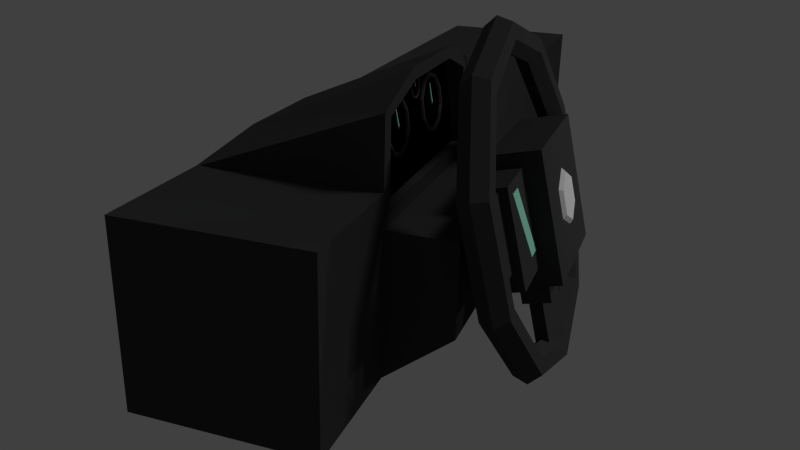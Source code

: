 # Source: Armaturenbrett_01.blend  (saved by Blender 2.74.0; exported with 4.5.12 LTS)
import bpy
from mathutils import Matrix  # noqa: F401  (used for matrix-valued properties, if any)

bpy.ops.wm.read_factory_settings(use_empty=True)
scene = bpy.context.scene
scene.name = 'Scene'

# ---- collections
col_collection_1 = bpy.data.collections.new('Collection 1'); scene.collection.children.link(col_collection_1)

# ---- materials (node trees are filled in below, after node groups)
mat_dunkelgrau = bpy.data.materials.new('Dunkelgrau')
mat_dunkelgrau.alpha_threshold = 0.0
mat_dunkelgrau.use_transparent_shadow = False
mat_dunkelgrau.diffuse_color = (0.04955, 0.04955, 0.04955, 1.0)
mat_dunkelgrau.roughness = 0.5
mat_dunkelgrau.line_color = (0.0, 0.0, 0.0, 1.0)
mat_mint = bpy.data.materials.new('Mint')
mat_mint.alpha_threshold = 0.0
mat_mint.use_transparent_shadow = False
mat_mint.diffuse_color = (0.3413, 0.8, 0.6035, 1.0)
mat_mint.roughness = 0.5
mat_schwarz = bpy.data.materials.new('Schwarz')
mat_schwarz.alpha_threshold = 0.0
mat_schwarz.use_transparent_shadow = False
mat_schwarz.diffuse_color = (0.0, 0.0, 0.0, 1.0)
mat_schwarz.roughness = 0.5
mat_logo = bpy.data.materials.new('Logo')
mat_logo.alpha_threshold = 0.0
mat_logo.use_transparent_shadow = False
mat_logo.roughness = 0.5

# ---- material node trees

# ---- world
world_world = bpy.data.worlds.new('World'); scene.world = world_world
world_world.color = (0.05088, 0.05088, 0.05088)
world_world.use_sun_shadow = False
world_world.sun_shadow_jitter_overblur = 0.0
world_world.cycles.sampling_method = 'MANUAL'
world_world.cycles.sample_map_resolution = 256

# ---- cameras
cam_camera = bpy.data.cameras.new('Camera')
cam_camera.clip_end = 100.0
cam_camera.lens = 35.0
cam_camera.sensor_width = 32.0
cam_camera.sensor_height = 18.0
cam_camera.ortho_scale = 7.314
cam_camera.dof.focus_distance = 0.0
cam_camera.dof.aperture_fstop = 128.0

# ---- lights
light_lamp_001 = bpy.data.lights.new('Lamp.001', 'SUN')
light_lamp_001.transmission_factor = 0.0
light_lamp_001.cutoff_distance = 30.0
light_lamp_001.angle = 0.1993
light_lamp_001.energy = 0.5
light_lamp_001.shadow_buffer_clip_start = 1.001
light_lamp_001.shadow_soft_size = 0.1
light_lamp_001.shadow_cascade_max_distance = 1000.0
light_lamp_001.cycles.use_multiple_importance_sampling = False
light_lamp = bpy.data.lights.new('Lamp', 'POINT')
light_lamp.transmission_factor = 0.0
light_lamp.cutoff_distance = 30.0
light_lamp.energy = 100.0
light_lamp.shadow_buffer_clip_start = 1.001
light_lamp.shadow_soft_size = 0.1
light_lamp.shadow_maximum_resolution = 0.006
light_lamp.use_absolute_resolution = True
light_lamp.cycles.use_multiple_importance_sampling = False

# ---- meshes
me_cube_016 = bpy.data.meshes.new('Cube.016')
me_cube_016.from_pydata([(-1.0, -1.0, -1.0), (-1.0, -1.0, 1.0), (-1.0, 1.0, -1.0), (-1.0, 1.0, 1.0), (1.0, -1.0, -1.0), (1.0, -1.0, 1.0), (1.0, 1.0, -1.0), (1.0, 1.0, 1.0)], [], [(1, 3, 2, 0), (3, 7, 6, 2), (7, 5, 4, 6), (5, 1, 0, 4), (0, 2, 6, 4), (5, 7, 3, 1)])
me_cube_016.materials.append(mat_dunkelgrau)
me_cube_016.use_remesh_preserve_volume = False
me_cube_016.use_remesh_preserve_attributes = False
me_cube_016.use_mirror_vertex_groups = False
me_cube_016.update()
me_cube_015 = bpy.data.meshes.new('Cube.015')
me_cube_015.from_pydata([(0.07048, -0.5422, -0.7272), (-1.0, -1.0, 1.0), (0.07048, 0.5422, -0.7272), (-1.0, 1.0, 1.0), (0.5654, -0.5422, -0.7173), (1.0, -1.0, 1.0), (0.5654, 0.5422, -0.7173), (1.0, 1.0, 1.0)], [], [(1, 3, 2, 0), (3, 7, 6, 2), (7, 5, 4, 6), (5, 1, 0, 4), (0, 2, 6, 4), (5, 7, 3, 1)])
me_cube_015.materials.append(mat_mint)
me_cube_015.use_remesh_preserve_volume = False
me_cube_015.use_remesh_preserve_attributes = False
me_cube_015.use_mirror_vertex_groups = False
me_cube_015.update()
me_cube_014 = bpy.data.meshes.new('Cube.014')
me_cube_014.from_pydata([(-1.0, -1.0, -1.0), (-1.0, -1.0, 1.0), (-1.0, 1.0, -1.0), (-1.0, 1.0, 1.0), (1.0, -1.0, -1.0), (1.0, -1.0, 1.0), (1.0, 1.0, -1.0), (1.0, 1.0, 1.0)], [], [(1, 3, 2, 0), (3, 7, 6, 2), (7, 5, 4, 6), (5, 1, 0, 4), (0, 2, 6, 4), (5, 7, 3, 1)])
me_cube_014.materials.append(mat_dunkelgrau)
me_cube_014.use_remesh_preserve_volume = False
me_cube_014.use_remesh_preserve_attributes = False
me_cube_014.use_mirror_vertex_groups = False
me_cube_014.update()
me_cube_013 = bpy.data.meshes.new('Cube.013')
me_cube_013.from_pydata([(-0.2559, -0.5422, -1.012), (-1.0, -1.0, 1.0), (-0.2559, 0.5422, -1.012), (-1.0, 1.0, 1.0), (0.239, -0.5422, -1.002), (1.0, -1.0, 1.0), (0.239, 0.5422, -1.002), (1.0, 1.0, 1.0)], [], [(1, 3, 2, 0), (3, 7, 6, 2), (7, 5, 4, 6), (5, 1, 0, 4), (0, 2, 6, 4), (5, 7, 3, 1)])
me_cube_013.materials.append(mat_mint)
me_cube_013.use_remesh_preserve_volume = False
me_cube_013.use_remesh_preserve_attributes = False
me_cube_013.use_mirror_vertex_groups = False
me_cube_013.update()
me_cube_012 = bpy.data.meshes.new('Cube.012')
me_cube_012.from_pydata([(0.07048, -0.5422, -0.7272), (-1.0, -1.0, 1.0), (0.07048, 0.5422, -0.7272), (-1.0, 1.0, 1.0), (0.5654, -0.5422, -0.7173), (1.0, -1.0, 1.0), (0.5654, 0.5422, -0.7173), (1.0, 1.0, 1.0)], [], [(1, 3, 2, 0), (3, 7, 6, 2), (7, 5, 4, 6), (5, 1, 0, 4), (0, 2, 6, 4), (5, 7, 3, 1)])
me_cube_012.materials.append(mat_mint)
me_cube_012.use_remesh_preserve_volume = False
me_cube_012.use_remesh_preserve_attributes = False
me_cube_012.use_mirror_vertex_groups = False
me_cube_012.update()
me_cube_011 = bpy.data.meshes.new('Cube.011')
me_cube_011.from_pydata([(-1.0, -1.0, -1.0), (-1.0, -1.0, 1.0), (-1.0, 1.0, -1.0), (-1.0, 1.0, 1.0), (1.0, -1.0, -1.0), (1.0, -1.0, 1.0), (1.0, 1.0, -1.0), (1.0, 1.0, 1.0)], [], [(1, 3, 2, 0), (3, 7, 6, 2), (7, 5, 4, 6), (5, 1, 0, 4), (0, 2, 6, 4), (5, 7, 3, 1)])
me_cube_011.materials.append(mat_dunkelgrau)
me_cube_011.use_remesh_preserve_volume = False
me_cube_011.use_remesh_preserve_attributes = False
me_cube_011.use_mirror_vertex_groups = False
me_cube_011.update()
me_torus_004 = bpy.data.meshes.new('Torus.004')
me_torus_004.from_pydata([(2.75, 0.0, 0.0), (2.625, 0.0, 0.2165), (2.375, 0.0, 0.2165), (2.25, 0.0, 3.062e-17), (2.375, 0.0, -0.2165), (2.625, 0.0, -0.2165), (2.225, 1.616, 0.0), (2.124, 1.543, 0.2165), (1.921, 1.396, 0.2165), (1.82, 1.323, 3.062e-17), (1.921, 1.396, -0.2165), (2.124, 1.543, -0.2165), (0.8498, 2.615, 0.0), (0.8112, 2.497, 0.2165), (0.7339, 2.259, 0.2165), (0.6953, 2.14, 3.062e-17), (0.7339, 2.259, -0.2165), (0.8112, 2.497, -0.2165), (-0.8498, 2.615, 0.0), (-0.8112, 2.497, 0.2165), (-0.7339, 2.259, 0.2165), (-0.6953, 2.14, 3.062e-17), (-0.7339, 2.259, -0.2165), (-0.8112, 2.497, -0.2165), (-2.225, 1.616, 0.0), (-2.124, 1.543, 0.2165), (-1.921, 1.396, 0.2165), (-1.82, 1.323, 3.062e-17), (-1.921, 1.396, -0.2165), (-2.124, 1.543, -0.2165), (-2.75, 2.404e-07, 0.0), (-2.625, 2.295e-07, 0.2165), (-2.375, 2.076e-07, 0.2165), (-2.25, 1.967e-07, 3.062e-17), (-2.375, 2.076e-07, -0.2165), (-2.625, 2.295e-07, -0.2165), (-2.225, -1.616, 0.0), (-2.124, -1.543, 0.2165), (-1.921, -1.396, 0.2165), (-1.82, -1.323, 3.062e-17), (-1.921, -1.396, -0.2165), (-2.124, -1.543, -0.2165), (-0.8498, -2.615, 0.0), (-0.8112, -2.497, 0.2165), (-0.7339, -2.259, 0.2165), (-0.6953, -2.14, 3.062e-17), (-0.7339, -2.259, -0.2165), (-0.8112, -2.497, -0.2165), (0.8498, -2.615, 0.0), (0.8112, -2.497, 0.2165), (0.7339, -2.259, 0.2165), (0.6953, -2.14, 3.062e-17), (0.7339, -2.259, -0.2165), (0.8112, -2.497, -0.2165), (2.225, -1.616, 0.0), (2.124, -1.543, 0.2165), (1.921, -1.396, 0.2165), (1.82, -1.323, 3.062e-17), (1.921, -1.396, -0.2165), (2.124, -1.543, -0.2165)], [], [(0, 6, 7, 1), (1, 7, 8, 2), (2, 8, 9, 3), (3, 9, 10, 4), (4, 10, 11, 5), (0, 5, 11, 6), (6, 12, 13, 7), (7, 13, 14, 8), (8, 14, 15, 9), (9, 15, 16, 10), (10, 16, 17, 11), (11, 17, 12, 6), (12, 18, 19, 13), (13, 19, 20, 14), (14, 20, 21, 15), (15, 21, 22, 16), (16, 22, 23, 17), (17, 23, 18, 12), (18, 24, 25, 19), (19, 25, 26, 20), (20, 26, 27, 21), (21, 27, 28, 22), (22, 28, 29, 23), (23, 29, 24, 18), (24, 30, 31, 25), (25, 31, 32, 26), (26, 32, 33, 27), (27, 33, 34, 28), (28, 34, 35, 29), (29, 35, 30, 24), (30, 36, 37, 31), (31, 37, 38, 32), (32, 38, 39, 33), (33, 39, 40, 34), (34, 40, 41, 35), (35, 41, 36, 30), (36, 42, 43, 37), (37, 43, 44, 38), (38, 44, 45, 39), (39, 45, 46, 40), (40, 46, 47, 41), (41, 47, 42, 36), (42, 48, 49, 43), (43, 49, 50, 44), (44, 50, 51, 45), (45, 51, 52, 46), (46, 52, 53, 47), (47, 53, 48, 42), (48, 54, 55, 49), (49, 55, 56, 50), (50, 56, 57, 51), (51, 57, 58, 52), (52, 58, 59, 53), (53, 59, 54, 48), (54, 0, 1, 55), (55, 1, 2, 56), (56, 2, 3, 57), (57, 3, 4, 58), (58, 4, 5, 59), (59, 5, 0, 54)])
me_torus_004.materials.append(mat_dunkelgrau)
me_torus_004.use_remesh_preserve_volume = False
me_torus_004.use_remesh_preserve_attributes = False
me_torus_004.use_mirror_vertex_groups = False
me_torus_004.update()
me_torus_003 = bpy.data.meshes.new('Torus.003')
me_torus_003.from_pydata([(2.75, 0.0, 0.0), (2.625, 0.0, 0.2165), (2.375, 0.0, 0.2165), (2.25, 0.0, 3.062e-17), (2.375, 0.0, -0.2165), (2.625, 0.0, -0.2165), (2.225, 1.616, 0.0), (2.124, 1.543, 0.2165), (1.921, 1.396, 0.2165), (1.82, 1.323, 3.062e-17), (1.921, 1.396, -0.2165), (2.124, 1.543, -0.2165), (0.8498, 2.615, 0.0), (0.8112, 2.497, 0.2165), (0.7339, 2.259, 0.2165), (0.6953, 2.14, 3.062e-17), (0.7339, 2.259, -0.2165), (0.8112, 2.497, -0.2165), (-0.8498, 2.615, 0.0), (-0.8112, 2.497, 0.2165), (-0.7339, 2.259, 0.2165), (-0.6953, 2.14, 3.062e-17), (-0.7339, 2.259, -0.2165), (-0.8112, 2.497, -0.2165), (-2.225, 1.616, 0.0), (-2.124, 1.543, 0.2165), (-1.921, 1.396, 0.2165), (-1.82, 1.323, 3.062e-17), (-1.921, 1.396, -0.2165), (-2.124, 1.543, -0.2165), (-2.75, 2.404e-07, 0.0), (-2.625, 2.295e-07, 0.2165), (-2.375, 2.076e-07, 0.2165), (-2.25, 1.967e-07, 3.062e-17), (-2.375, 2.076e-07, -0.2165), (-2.625, 2.295e-07, -0.2165), (-2.225, -1.616, 0.0), (-2.124, -1.543, 0.2165), (-1.921, -1.396, 0.2165), (-1.82, -1.323, 3.062e-17), (-1.921, -1.396, -0.2165), (-2.124, -1.543, -0.2165), (-0.8498, -2.615, 0.0), (-0.8112, -2.497, 0.2165), (-0.7339, -2.259, 0.2165), (-0.6953, -2.14, 3.062e-17), (-0.7339, -2.259, -0.2165), (-0.8112, -2.497, -0.2165), (0.8498, -2.615, 0.0), (0.8112, -2.497, 0.2165), (0.7339, -2.259, 0.2165), (0.6953, -2.14, 3.062e-17), (0.7339, -2.259, -0.2165), (0.8112, -2.497, -0.2165), (2.225, -1.616, 0.0), (2.124, -1.543, 0.2165), (1.921, -1.396, 0.2165), (1.82, -1.323, 3.062e-17), (1.921, -1.396, -0.2165), (2.124, -1.543, -0.2165)], [], [(0, 6, 7, 1), (1, 7, 8, 2), (2, 8, 9, 3), (3, 9, 10, 4), (4, 10, 11, 5), (0, 5, 11, 6), (6, 12, 13, 7), (7, 13, 14, 8), (8, 14, 15, 9), (9, 15, 16, 10), (10, 16, 17, 11), (11, 17, 12, 6), (12, 18, 19, 13), (13, 19, 20, 14), (14, 20, 21, 15), (15, 21, 22, 16), (16, 22, 23, 17), (17, 23, 18, 12), (18, 24, 25, 19), (19, 25, 26, 20), (20, 26, 27, 21), (21, 27, 28, 22), (22, 28, 29, 23), (23, 29, 24, 18), (24, 30, 31, 25), (25, 31, 32, 26), (26, 32, 33, 27), (27, 33, 34, 28), (28, 34, 35, 29), (29, 35, 30, 24), (30, 36, 37, 31), (31, 37, 38, 32), (32, 38, 39, 33), (33, 39, 40, 34), (34, 40, 41, 35), (35, 41, 36, 30), (36, 42, 43, 37), (37, 43, 44, 38), (38, 44, 45, 39), (39, 45, 46, 40), (40, 46, 47, 41), (41, 47, 42, 36), (42, 48, 49, 43), (43, 49, 50, 44), (44, 50, 51, 45), (45, 51, 52, 46), (46, 52, 53, 47), (47, 53, 48, 42), (48, 54, 55, 49), (49, 55, 56, 50), (50, 56, 57, 51), (51, 57, 58, 52), (52, 58, 59, 53), (53, 59, 54, 48), (54, 0, 1, 55), (55, 1, 2, 56), (56, 2, 3, 57), (57, 3, 4, 58), (58, 4, 5, 59), (59, 5, 0, 54)])
me_torus_003.materials.append(mat_dunkelgrau)
me_torus_003.use_remesh_preserve_volume = False
me_torus_003.use_remesh_preserve_attributes = False
me_torus_003.use_mirror_vertex_groups = False
me_torus_003.update()
me_torus_002 = bpy.data.meshes.new('Torus.002')
me_torus_002.from_pydata([(2.75, 1.013e-07, 0.0), (2.625, 1.013e-07, 0.2165), (2.375, 1.013e-07, 0.2165), (2.25, 1.013e-07, 3.062e-17), (2.375, 1.013e-07, -0.2165), (2.625, 1.013e-07, -0.2165), (2.225, 1.616, 0.0), (2.124, 1.543, 0.2165), (1.921, 1.396, 0.2165), (1.82, 1.323, 3.062e-17), (1.921, 1.396, -0.2165), (2.124, 1.543, -0.2165), (0.8498, 2.615, 0.0), (0.8112, 2.497, 0.2165), (0.7339, 2.259, 0.2165), (0.6953, 2.14, 3.062e-17), (0.7339, 2.259, -0.2165), (0.8112, 2.497, -0.2165), (-0.8498, 2.615, 0.0), (-0.8112, 2.497, 0.2165), (-0.7339, 2.259, 0.2165), (-0.6953, 2.14, 3.062e-17), (-0.7339, 2.259, -0.2165), (-0.8112, 2.497, -0.2165), (-2.225, 1.616, 0.0), (-2.124, 1.543, 0.2165), (-1.921, 1.396, 0.2165), (-1.82, 1.323, 3.062e-17), (-1.921, 1.396, -0.2165), (-2.124, 1.543, -0.2165), (-2.75, 3.417e-07, 0.0), (-2.625, 3.308e-07, 0.2165), (-2.375, 3.09e-07, 0.2165), (-2.25, 2.98e-07, 3.062e-17), (-2.375, 3.09e-07, -0.2165), (-2.625, 3.308e-07, -0.2165), (-2.225, -1.616, 0.0), (-2.124, -1.543, 0.2165), (-1.921, -1.396, 0.2165), (-1.82, -1.323, 3.062e-17), (-1.921, -1.396, -0.2165), (-2.124, -1.543, -0.2165), (-0.8498, -2.615, 0.0), (-0.8112, -2.497, 0.2165), (-0.7339, -2.259, 0.2165), (-0.6953, -2.14, 3.062e-17), (-0.7339, -2.259, -0.2165), (-0.8112, -2.497, -0.2165), (0.8498, -2.615, 0.0), (0.8112, -2.497, 0.2165), (0.7339, -2.259, 0.2165), (0.6953, -2.14, 3.062e-17), (0.7339, -2.259, -0.2165), (0.8112, -2.497, -0.2165), (2.225, -1.616, 0.0), (2.124, -1.543, 0.2165), (1.921, -1.396, 0.2165), (1.82, -1.323, 3.062e-17), (1.921, -1.396, -0.2165), (2.124, -1.543, -0.2165)], [], [(0, 6, 7, 1), (1, 7, 8, 2), (2, 8, 9, 3), (3, 9, 10, 4), (4, 10, 11, 5), (0, 5, 11, 6), (6, 12, 13, 7), (7, 13, 14, 8), (8, 14, 15, 9), (9, 15, 16, 10), (10, 16, 17, 11), (11, 17, 12, 6), (12, 18, 19, 13), (13, 19, 20, 14), (14, 20, 21, 15), (15, 21, 22, 16), (16, 22, 23, 17), (17, 23, 18, 12), (18, 24, 25, 19), (19, 25, 26, 20), (20, 26, 27, 21), (21, 27, 28, 22), (22, 28, 29, 23), (23, 29, 24, 18), (24, 30, 31, 25), (25, 31, 32, 26), (26, 32, 33, 27), (27, 33, 34, 28), (28, 34, 35, 29), (29, 35, 30, 24), (30, 36, 37, 31), (31, 37, 38, 32), (32, 38, 39, 33), (33, 39, 40, 34), (34, 40, 41, 35), (35, 41, 36, 30), (36, 42, 43, 37), (37, 43, 44, 38), (38, 44, 45, 39), (39, 45, 46, 40), (40, 46, 47, 41), (41, 47, 42, 36), (42, 48, 49, 43), (43, 49, 50, 44), (44, 50, 51, 45), (45, 51, 52, 46), (46, 52, 53, 47), (47, 53, 48, 42), (48, 54, 55, 49), (49, 55, 56, 50), (50, 56, 57, 51), (51, 57, 58, 52), (52, 58, 59, 53), (53, 59, 54, 48), (54, 0, 1, 55), (55, 1, 2, 56), (56, 2, 3, 57), (57, 3, 4, 58), (58, 4, 5, 59), (59, 5, 0, 54)])
me_torus_002.materials.append(mat_dunkelgrau)
me_torus_002.use_remesh_preserve_volume = False
me_torus_002.use_remesh_preserve_attributes = False
me_torus_002.use_mirror_vertex_groups = False
me_torus_002.update()
me_cube_008 = bpy.data.meshes.new('Cube.008')
me_cube_008.from_pydata([(-1.0, -1.0, -1.0), (-1.0, -1.0, 1.0), (-1.0, 1.0, -1.0), (-1.0, 1.0, 1.0), (1.0, -1.0, -1.0), (1.0, -1.0, 1.0), (1.0, 1.0, -1.0), (1.0, 1.0, 1.0), (-1.0, -0.2178, 1.0), (-1.0, -0.2178, -1.0), (1.0, -0.2178, 1.0), (1.0, -0.2178, -1.0), (-1.0, -0.7222, -1.0), (1.0, -0.7222, 1.0), (-1.0, -0.7222, 1.0), (1.0, -0.7222, -1.0), (-1.0, -0.7222, 0.9877), (-1.0, -0.2178, 0.9877), (1.0, -0.2178, 1.765), (1.0, -0.7222, 1.765), (-1.0, -1.0, 0.625), (-1.0, 1.0, 0.625), (1.0, 1.0, 0.625), (1.0, -1.0, 0.625), (1.0, -0.2178, 0.625), (-1.0, -0.2178, 0.625), (-1.0, -0.7222, 0.625), (1.0, -0.7222, 0.625), (1.754, -0.7222, -0.3987), (1.754, -0.2178, -0.3987), (1.754, -0.2178, 0.625), (1.754, -0.7222, 0.625), (-1.0, -0.3408, 1.0), (1.0, -0.3408, -1.0), (-1.0, -0.3408, -1.0), (0.8674, -0.6928, 1.093), (-0.7764, -0.3408, 1.251), (1.0, -0.3408, 2.029), (1.0, -0.3408, 0.625), (-1.0, -0.3408, 0.625), (1.754, -0.3408, -0.3987), (1.754, -0.3408, 0.625), (-1.0, -0.5782, -1.0), (0.8674, -0.5653, 1.093), (1.0, -0.5782, 2.029), (-1.0, -0.5782, 0.625), (-1.0, -0.5782, 1.0), (1.0, -0.5782, -1.0), (-0.7764, -0.5782, 1.251), (1.0, -0.5782, 0.625), (1.754, -0.5782, -0.3987), (1.754, -0.5782, 0.625), (1.0, -0.6928, 1.092), (1.0, -0.5653, 1.895), (1.0, -0.6928, 1.689), (1.0, -0.246, 1.092), (1.0, -0.246, 1.689), (1.0, -0.246, 0.7998), (1.0, -0.6928, 0.7998), (1.0, -0.3549, 0.7998), (1.0, -0.3549, 1.895), (1.0, -0.5653, 0.7998), (0.7625, -0.5653, 1.889), (0.7893, -0.6928, 1.685), (0.8674, -0.246, 1.093), (0.7893, -0.246, 1.685), (0.9056, -0.246, 0.8035), (0.9056, -0.6928, 0.8035), (0.9056, -0.3549, 0.8035), (0.8674, -0.3549, 1.093), (0.7625, -0.3549, 1.889), (0.9056, -0.5653, 0.8035)], [], [(25, 21, 2, 9), (21, 22, 6, 2), (27, 23, 4, 15), (23, 20, 0, 4), (9, 2, 6, 11), (10, 7, 3, 8), (14, 13, 19, 16), (34, 9, 11, 33), (22, 24, 11, 6), (39, 25, 9, 34), (20, 26, 12, 0), (0, 12, 15, 4), (5, 13, 14, 1), (49, 27, 31, 51), (37, 18, 17, 36), (13, 27, 58, 52), (10, 8, 17, 18), (46, 14, 16, 48), (38, 24, 57, 59), (1, 14, 26, 20), (32, 8, 25, 39), (7, 10, 24, 22), (5, 1, 20, 23), (13, 5, 23, 27), (3, 7, 22, 21), (8, 3, 21, 25), (51, 31, 28, 50), (27, 15, 28, 31), (11, 24, 30, 29), (33, 11, 29, 40), (47, 33, 40, 50), (30, 41, 40, 29), (46, 32, 39, 45), (18, 37, 60, 56), (8, 32, 36, 17), (49, 38, 59, 61), (44, 37, 36, 48), (24, 38, 41, 30), (45, 39, 34, 42), (42, 34, 33, 47), (12, 42, 47, 15), (26, 45, 42, 12), (19, 44, 48, 16), (37, 44, 53, 60), (14, 46, 45, 26), (15, 47, 50, 28), (41, 51, 50, 40), (27, 49, 61, 58), (32, 46, 48, 36), (38, 49, 51, 41), (52, 58, 67, 35), (59, 57, 66, 68), (56, 60, 70, 65), (61, 59, 68, 71), (60, 53, 62, 70), (58, 61, 71, 67), (24, 10, 55, 57), (10, 18, 56, 55), (19, 13, 52, 54), (44, 19, 54, 53), (69, 64, 65, 70), (43, 35, 67, 71), (64, 69, 68, 66), (43, 69, 70, 62), (35, 43, 62, 63), (69, 43, 71, 68), (57, 55, 64, 66), (55, 56, 65, 64), (54, 52, 35, 63), (53, 54, 63, 62)])
me_cube_008.polygons.foreach_set('material_index', [0, 0, 0, 0, 0, 0, 0, 0, 0, 0, 0, 0, 0, 0, 0, 0, 0, 0, 0, 0, 0, 0, 0, 0, 0, 0, 0, 0, 0, 0, 0, 0, 0, 0, 0, 0, 0, 0, 0, 0, 0, 0, 0, 0, 0, 0, 0, 0, 0, 0, 0, 0, 0, 0, 0, 0, 0, 0, 0, 0, 1, 1, 1, 1, 1, 1, 0, 0, 0, 0])
me_cube_008.materials.append(mat_dunkelgrau)
me_cube_008.materials.append(mat_schwarz)
me_cube_008.use_remesh_preserve_volume = False
me_cube_008.use_remesh_preserve_attributes = False
me_cube_008.use_mirror_vertex_groups = False
me_cube_008.update()
me_torus_001 = bpy.data.meshes.new('Torus.001')
me_torus_001.from_pydata([(2.75, 0.0, 0.0), (2.625, 0.0, 0.2165), (2.375, 0.0, 0.2165), (2.25, 0.0, 3.062e-17), (2.375, 0.0, -0.2165), (2.625, 0.0, -0.2165), (2.225, 1.616, 0.0), (2.124, 1.543, 0.2165), (1.921, 1.396, 0.2165), (1.82, 1.323, 3.062e-17), (1.921, 1.396, -0.2165), (2.124, 1.543, -0.2165), (0.8498, 2.615, 0.0), (0.8112, 2.497, 0.2165), (0.7339, 2.259, 0.2165), (0.6953, 2.14, 3.062e-17), (0.7339, 2.259, -0.2165), (0.8112, 2.497, -0.2165), (-0.8498, 2.615, 0.0), (-0.8112, 2.497, 0.2165), (-0.7339, 2.259, 0.2165), (-0.6953, 2.14, 3.062e-17), (-0.7339, 2.259, -0.2165), (-0.8112, 2.497, -0.2165), (-2.225, 1.616, 0.0), (-2.124, 1.543, 0.2165), (-1.921, 1.396, 0.2165), (-1.82, 1.323, 3.062e-17), (-1.921, 1.396, -0.2165), (-2.124, 1.543, -0.2165), (-2.75, 2.404e-07, 0.0), (-2.625, 2.295e-07, 0.2165), (-2.375, 2.076e-07, 0.2165), (-2.25, 1.967e-07, 3.062e-17), (-2.375, 2.076e-07, -0.2165), (-2.625, 2.295e-07, -0.2165), (-2.225, -1.616, 0.0), (-2.124, -1.543, 0.2165), (-1.921, -1.396, 0.2165), (-1.82, -1.323, 3.062e-17), (-1.921, -1.396, -0.2165), (-2.124, -1.543, -0.2165), (-0.8498, -2.615, 0.0), (-0.8112, -2.497, 0.2165), (-0.7339, -2.259, 0.2165), (-0.6953, -2.14, 3.062e-17), (-0.7339, -2.259, -0.2165), (-0.8112, -2.497, -0.2165), (0.8498, -2.615, 0.0), (0.8112, -2.497, 0.2165), (0.7339, -2.259, 0.2165), (0.6953, -2.14, 3.062e-17), (0.7339, -2.259, -0.2165), (0.8112, -2.497, -0.2165), (2.225, -1.616, 0.0), (2.124, -1.543, 0.2165), (1.921, -1.396, 0.2165), (1.82, -1.323, 3.062e-17), (1.921, -1.396, -0.2165), (2.124, -1.543, -0.2165)], [], [(0, 6, 7, 1), (1, 7, 8, 2), (2, 8, 9, 3), (3, 9, 10, 4), (4, 10, 11, 5), (0, 5, 11, 6), (6, 12, 13, 7), (7, 13, 14, 8), (8, 14, 15, 9), (9, 15, 16, 10), (10, 16, 17, 11), (11, 17, 12, 6), (12, 18, 19, 13), (13, 19, 20, 14), (14, 20, 21, 15), (15, 21, 22, 16), (16, 22, 23, 17), (17, 23, 18, 12), (18, 24, 25, 19), (19, 25, 26, 20), (20, 26, 27, 21), (21, 27, 28, 22), (22, 28, 29, 23), (23, 29, 24, 18), (24, 30, 31, 25), (25, 31, 32, 26), (26, 32, 33, 27), (27, 33, 34, 28), (28, 34, 35, 29), (29, 35, 30, 24), (30, 36, 37, 31), (31, 37, 38, 32), (32, 38, 39, 33), (33, 39, 40, 34), (34, 40, 41, 35), (35, 41, 36, 30), (36, 42, 43, 37), (37, 43, 44, 38), (38, 44, 45, 39), (39, 45, 46, 40), (40, 46, 47, 41), (41, 47, 42, 36), (42, 48, 49, 43), (43, 49, 50, 44), (44, 50, 51, 45), (45, 51, 52, 46), (46, 52, 53, 47), (47, 53, 48, 42), (48, 54, 55, 49), (49, 55, 56, 50), (50, 56, 57, 51), (51, 57, 58, 52), (52, 58, 59, 53), (53, 59, 54, 48), (54, 0, 1, 55), (55, 1, 2, 56), (56, 2, 3, 57), (57, 3, 4, 58), (58, 4, 5, 59), (59, 5, 0, 54)])
me_torus_001.materials.append(mat_dunkelgrau)
me_torus_001.use_remesh_preserve_volume = False
me_torus_001.use_remesh_preserve_attributes = False
me_torus_001.use_mirror_vertex_groups = False
me_torus_001.update()
me_cube_007 = bpy.data.meshes.new('Cube.007')
me_cube_007.from_pydata([(-1.0, -1.0, -1.0), (-1.0, -3.527, 1.0), (-1.0, 0.7193, -1.0), (-1.0, -1.808, 1.0), (1.0, -1.0, -1.0), (1.0, -3.527, 1.0), (1.0, 0.7193, -1.0), (1.0, -1.808, 1.0)], [], [(1, 3, 2, 0), (3, 7, 6, 2), (7, 5, 4, 6), (5, 1, 0, 4), (0, 2, 6, 4), (5, 7, 3, 1)])
me_cube_007.materials.append(mat_mint)
me_cube_007.use_remesh_preserve_volume = False
me_cube_007.use_remesh_preserve_attributes = False
me_cube_007.use_mirror_vertex_groups = False
me_cube_007.update()
me_cube_006 = bpy.data.meshes.new('Cube.006')
me_cube_006.from_pydata([(-1.0, -1.0, -1.0), (-1.0, -3.527, 1.0), (-1.0, 0.7193, -1.0), (-1.0, -1.808, 1.0), (1.0, -1.0, -1.0), (1.0, -3.527, 1.0), (1.0, 0.7193, -1.0), (1.0, -1.808, 1.0)], [], [(1, 3, 2, 0), (3, 7, 6, 2), (7, 5, 4, 6), (5, 1, 0, 4), (0, 2, 6, 4), (5, 7, 3, 1)])
me_cube_006.materials.append(mat_mint)
me_cube_006.use_remesh_preserve_volume = False
me_cube_006.use_remesh_preserve_attributes = False
me_cube_006.use_mirror_vertex_groups = False
me_cube_006.update()
me_cube_005 = bpy.data.meshes.new('Cube.005')
me_cube_005.from_pydata([(-1.0, -1.0, -1.0), (-1.0, -1.0, 1.0), (-1.0, 1.0, -1.0), (-1.0, 1.0, 1.0), (1.0, -1.0, -1.0), (1.0, -1.0, 1.0), (1.0, 1.0, -1.0), (1.0, 1.0, 1.0)], [], [(1, 3, 2, 0), (3, 7, 6, 2), (7, 5, 4, 6), (5, 1, 0, 4), (0, 2, 6, 4), (5, 7, 3, 1)])
me_cube_005.materials.append(mat_dunkelgrau)
me_cube_005.use_remesh_preserve_volume = False
me_cube_005.use_remesh_preserve_attributes = False
me_cube_005.use_mirror_vertex_groups = False
me_cube_005.update()
me_circle = bpy.data.meshes.new('Circle')
me_circle.from_pydata([(-1.984e-09, -5.317e-10, -0.02038), (-1.984e-09, 0.5, -0.02038), (-0.433, 0.25, -0.02038), (-0.433, -0.25, -0.02038), (4.173e-08, -0.5, -0.02038), (0.433, -0.25, -0.02038), (0.433, 0.25, -0.02038), (9.034e-10, 0.6092, -0.1153), (-0.5276, 0.3046, -0.1153), (-0.5276, -0.3046, -0.1153), (5.416e-08, -0.6092, -0.1153), (0.5276, -0.3046, -0.1153), (0.5276, 0.3046, -0.1153)], [], [(0, 1, 2), (0, 2, 3), (0, 3, 4), (0, 4, 5), (0, 5, 6), (0, 6, 1), (1, 6, 12, 7), (6, 5, 11, 12), (5, 4, 10, 11), (4, 3, 9, 10), (3, 2, 8, 9), (2, 1, 7, 8)])
_uv = me_circle.uv_layers.new(name='UVMap')
_uv.uv.foreach_set('vector', [0.5, 0.4331, 0.9764, 0.1611, 0.9738, 0.7097, 0.5, 0.4331, 0.9738, 0.7097, 0.4974, 0.9817, 0.5, 0.4331, 0.4974, 0.9817, 0.02356, 0.7051, 0.5, 0.4331, 0.02356, 0.7051, 0.0262, 0.1565, 0.5, 0.4331, 0.0262, 0.1565, 0.5026, -0.1155, 0.5, 0.4331, 0.5026, -0.1155, 0.9764, 0.1611, 0.9764, 0.1611, 0.5026, -0.1155, 0.5025, -0.1484, 0.9959, 0.1544, 0.5026, -0.1155, 0.0262, 0.1565, -0.001426, 0.1382, 0.5025, -0.1484, 0.0262, 0.1565, 0.02356, 0.7051, 0.001409, 0.7144, -0.001426, 0.1382, 0.02356, 0.7051, 0.4974, 0.9817, 0.4923, 1.015, 0.001409, 0.7144, 0.4974, 0.9817, 0.9738, 0.7097, 0.9856, 0.7175, 0.4923, 1.015, 0.9738, 0.7097, 0.9764, 0.1611, 0.9959, 0.1544, 0.9856, 0.7175])
me_circle.materials.append(mat_logo)
me_circle.use_remesh_preserve_volume = False
me_circle.use_remesh_preserve_attributes = False
me_circle.use_mirror_vertex_groups = False
me_circle.update()
me_cube_004 = bpy.data.meshes.new('Cube.004')
me_cube_004.from_pydata([(1.0, 1.0, -1.0), (1.0, -1.0, -1.0), (-1.0, -1.0, -1.0), (-1.0, 1.0, -1.0), (1.0, 1.0, 1.0), (1.0, -1.0, 1.0), (-1.0, -1.0, 1.0), (-1.0, 1.0, 1.0)], [], [(0, 1, 2, 3), (4, 7, 6, 5), (0, 4, 5, 1), (1, 5, 6, 2), (2, 6, 7, 3), (4, 0, 3, 7)])
me_cube_004.materials.append(mat_dunkelgrau)
me_cube_004.use_remesh_preserve_volume = False
me_cube_004.use_remesh_preserve_attributes = False
me_cube_004.use_mirror_vertex_groups = False
me_cube_004.update()
me_cube_003 = bpy.data.meshes.new('Cube.003')
me_cube_003.from_pydata([(1.0, 1.0, -1.0), (1.0, -1.0, -1.0), (-1.0, -1.0, -1.0), (-1.0, 1.0, -1.0), (1.0, 1.0, 1.0), (1.0, -1.0, 1.0), (-1.0, -1.0, 1.0), (-1.0, 1.0, 1.0)], [], [(0, 1, 2, 3), (4, 7, 6, 5), (0, 4, 5, 1), (1, 5, 6, 2), (2, 6, 7, 3), (4, 0, 3, 7)])
me_cube_003.materials.append(mat_dunkelgrau)
me_cube_003.use_remesh_preserve_volume = False
me_cube_003.use_remesh_preserve_attributes = False
me_cube_003.use_mirror_vertex_groups = False
me_cube_003.update()
me_torus = bpy.data.meshes.new('Torus')
me_torus.from_pydata([(2.75, 0.0, 0.0), (2.741, 0.0, 0.0647), (2.717, 0.0, 0.125), (2.677, 0.0, 0.1768), (2.625, 0.0, 0.2165), (2.565, 0.0, 0.2415), (2.5, 0.0, 0.25), (2.435, 0.0, 0.2415), (2.375, 0.0, 0.2165), (2.323, 0.0, 0.1768), (2.283, 0.0, 0.125), (2.259, 0.0, 0.0647), (2.25, 0.0, 3.062e-17), (2.259, 0.0, -0.0647), (2.283, 0.0, -0.125), (2.323, 0.0, -0.1768), (2.375, 0.0, -0.2165), (2.435, 0.0, -0.2415), (2.5, 0.0, -0.25), (2.565, 0.0, -0.2415), (2.625, 0.0, -0.2165), (2.677, 0.0, -0.1768), (2.717, 0.0, -0.125), (2.741, 0.0, -0.0647), (2.73, 0.3315, 0.0), (2.721, 0.3304, 0.0647), (2.697, 0.3274, 0.125), (2.657, 0.3226, 0.1768), (2.606, 0.3164, 0.2165), (2.546, 0.3091, 0.2415), (2.482, 0.3013, 0.25), (2.418, 0.2935, 0.2415), (2.358, 0.2863, 0.2165), (2.306, 0.28, 0.1768), (2.267, 0.2752, 0.125), (2.242, 0.2722, 0.0647), (2.234, 0.2712, 3.062e-17), (2.242, 0.2722, -0.0647), (2.267, 0.2752, -0.125), (2.306, 0.28, -0.1768), (2.358, 0.2863, -0.2165), (2.418, 0.2935, -0.2415), (2.482, 0.3013, -0.25), (2.546, 0.3091, -0.2415), (2.606, 0.3164, -0.2165), (2.657, 0.3226, -0.1768), (2.697, 0.3274, -0.125), (2.721, 0.3304, -0.0647), (2.67, 0.6581, 0.0), (2.662, 0.6561, 0.0647), (2.638, 0.6501, 0.125), (2.599, 0.6406, 0.1768), (2.549, 0.6282, 0.2165), (2.49, 0.6138, 0.2415), (2.427, 0.5983, 0.25), (2.365, 0.5828, 0.2415), (2.306, 0.5684, 0.2165), (2.256, 0.556, 0.1768), (2.217, 0.5465, 0.125), (2.193, 0.5405, 0.0647), (2.185, 0.5385, 3.062e-17), (2.193, 0.5405, -0.0647), (2.217, 0.5465, -0.125), (2.256, 0.556, -0.1768), (2.306, 0.5684, -0.2165), (2.365, 0.5828, -0.2415), (2.427, 0.5983, -0.25), (2.49, 0.6138, -0.2415), (2.549, 0.6282, -0.2165), (2.599, 0.6406, -0.1768), (2.638, 0.6501, -0.125), (2.662, 0.6561, -0.0647), (2.571, 0.9752, 0.0), (2.563, 0.9721, 0.0647), (2.54, 0.9633, 0.125), (2.503, 0.9492, 0.1768), (2.454, 0.9308, 0.2165), (2.398, 0.9095, 0.2415), (2.338, 0.8865, 0.25), (2.277, 0.8636, 0.2415), (2.221, 0.8422, 0.2165), (2.172, 0.8238, 0.1768), (2.135, 0.8097, 0.125), (2.112, 0.8009, 0.0647), (2.104, 0.7979, 3.062e-17), (2.112, 0.8009, -0.0647), (2.135, 0.8097, -0.125), (2.172, 0.8238, -0.1768), (2.221, 0.8422, -0.2165), (2.277, 0.8636, -0.2415), (2.338, 0.8865, -0.25), (2.398, 0.9095, -0.2415), (2.454, 0.9308, -0.2165), (2.503, 0.9492, -0.1768), (2.54, 0.9633, -0.125), (2.563, 0.9721, -0.0647), (2.435, 1.278, 0.0), (2.427, 1.274, 0.0647), (2.405, 1.262, 0.125), (2.37, 1.244, 0.1768), (2.324, 1.22, 0.2165), (2.271, 1.192, 0.2415), (2.214, 1.162, 0.25), (2.156, 1.132, 0.2415), (2.103, 1.104, 0.2165), (2.057, 1.08, 0.1768), (2.022, 1.061, 0.125), (2.0, 1.05, 0.0647), (1.992, 1.046, 3.062e-17), (2.0, 1.05, -0.0647), (2.022, 1.061, -0.125), (2.057, 1.08, -0.1768), (2.103, 1.104, -0.2165), (2.156, 1.132, -0.2415), (2.214, 1.162, -0.25), (2.271, 1.192, -0.2415), (2.324, 1.22, -0.2165), (2.37, 1.244, -0.1768), (2.405, 1.262, -0.125), (2.427, 1.274, -0.0647), (2.263, 1.562, 0.0), (2.256, 1.557, 0.0647), (2.236, 1.543, 0.125), (2.203, 1.521, 0.1768), (2.16, 1.491, 0.2165), (2.111, 1.457, 0.2415), (2.057, 1.42, 0.25), (2.004, 1.383, 0.2415), (1.955, 1.349, 0.2165), (1.912, 1.32, 0.1768), (1.879, 1.297, 0.125), (1.859, 1.283, 0.0647), (1.852, 1.278, 3.062e-17), (1.859, 1.283, -0.0647), (1.879, 1.297, -0.125), (1.912, 1.32, -0.1768), (1.955, 1.349, -0.2165), (2.004, 1.383, -0.2415), (2.057, 1.42, -0.25), (2.111, 1.457, -0.2415), (2.16, 1.491, -0.2165), (2.203, 1.521, -0.1768), (2.236, 1.543, -0.125), (2.256, 1.557, -0.0647), (2.058, 1.824, 0.0), (2.052, 1.818, 0.0647), (2.033, 1.801, 0.125), (2.004, 1.775, 0.1768), (1.965, 1.741, 0.2165), (1.92, 1.701, 0.2415), (1.871, 1.658, 0.25), (1.823, 1.615, 0.2415), (1.778, 1.575, 0.2165), (1.739, 1.541, 0.1768), (1.709, 1.514, 0.125), (1.691, 1.498, 0.0647), (1.684, 1.492, 3.062e-17), (1.691, 1.498, -0.0647), (1.709, 1.514, -0.125), (1.739, 1.541, -0.1768), (1.778, 1.575, -0.2165), (1.823, 1.615, -0.2415), (1.871, 1.658, -0.25), (1.92, 1.701, -0.2415), (1.965, 1.741, -0.2165), (2.004, 1.775, -0.1768), (2.033, 1.801, -0.125), (2.052, 1.818, -0.0647), (1.824, 2.058, 0.0), (1.818, 2.052, 0.0647), (1.801, 2.033, 0.125), (1.775, 2.004, 0.1768), (1.741, 1.965, 0.2165), (1.701, 1.92, 0.2415), (1.658, 1.871, 0.25), (1.615, 1.823, 0.2415), (1.575, 1.778, 0.2165), (1.541, 1.739, 0.1768), (1.514, 1.709, 0.125), (1.498, 1.691, 0.0647), (1.492, 1.684, 3.062e-17), (1.498, 1.691, -0.0647), (1.514, 1.709, -0.125), (1.541, 1.739, -0.1768), (1.575, 1.778, -0.2165), (1.615, 1.823, -0.2415), (1.658, 1.871, -0.25), (1.701, 1.92, -0.2415), (1.741, 1.965, -0.2165), (1.775, 2.004, -0.1768), (1.801, 2.033, -0.125), (1.818, 2.052, -0.0647), (1.562, 2.263, 0.0), (1.557, 2.256, 0.0647), (1.543, 2.236, 0.125), (1.521, 2.203, 0.1768), (1.491, 2.16, 0.2165), (1.457, 2.111, 0.2415), (1.42, 2.057, 0.25), (1.383, 2.004, 0.2415), (1.349, 1.955, 0.2165), (1.32, 1.912, 0.1768), (1.297, 1.879, 0.125), (1.283, 1.859, 0.0647), (1.278, 1.852, 3.062e-17), (1.283, 1.859, -0.0647), (1.297, 1.879, -0.125), (1.32, 1.912, -0.1768), (1.349, 1.955, -0.2165), (1.383, 2.004, -0.2415), (1.42, 2.057, -0.25), (1.457, 2.111, -0.2415), (1.491, 2.16, -0.2165), (1.521, 2.203, -0.1768), (1.543, 2.236, -0.125), (1.557, 2.256, -0.0647), (1.278, 2.435, 0.0), (1.274, 2.427, 0.0647), (1.262, 2.405, 0.125), (1.244, 2.37, 0.1768), (1.22, 2.324, 0.2165), (1.192, 2.271, 0.2415), (1.162, 2.214, 0.25), (1.132, 2.156, 0.2415), (1.104, 2.103, 0.2165), (1.08, 2.057, 0.1768), (1.061, 2.022, 0.125), (1.05, 2.0, 0.0647), (1.046, 1.992, 3.062e-17), (1.05, 2.0, -0.0647), (1.061, 2.022, -0.125), (1.08, 2.057, -0.1768), (1.104, 2.103, -0.2165), (1.132, 2.156, -0.2415), (1.162, 2.214, -0.25), (1.192, 2.271, -0.2415), (1.22, 2.324, -0.2165), (1.244, 2.37, -0.1768), (1.262, 2.405, -0.125), (1.274, 2.427, -0.0647), (0.9752, 2.571, 0.0), (0.9721, 2.563, 0.0647), (0.9633, 2.54, 0.125), (0.9492, 2.503, 0.1768), (0.9308, 2.454, 0.2165), (0.9095, 2.398, 0.2415), (0.8865, 2.338, 0.25), (0.8636, 2.277, 0.2415), (0.8422, 2.221, 0.2165), (0.8238, 2.172, 0.1768), (0.8097, 2.135, 0.125), (0.8009, 2.112, 0.0647), (0.7979, 2.104, 3.062e-17), (0.8009, 2.112, -0.0647), (0.8097, 2.135, -0.125), (0.8238, 2.172, -0.1768), (0.8422, 2.221, -0.2165), (0.8636, 2.277, -0.2415), (0.8865, 2.338, -0.25), (0.9095, 2.398, -0.2415), (0.9308, 2.454, -0.2165), (0.9492, 2.503, -0.1768), (0.9633, 2.54, -0.125), (0.9721, 2.563, -0.0647), (0.6581, 2.67, 0.0), (0.6561, 2.662, 0.0647), (0.6501, 2.638, 0.125), (0.6406, 2.599, 0.1768), (0.6282, 2.549, 0.2165), (0.6138, 2.49, 0.2415), (0.5983, 2.427, 0.25), (0.5828, 2.365, 0.2415), (0.5684, 2.306, 0.2165), (0.556, 2.256, 0.1768), (0.5465, 2.217, 0.125), (0.5405, 2.193, 0.0647), (0.5385, 2.185, 3.062e-17), (0.5405, 2.193, -0.0647), (0.5465, 2.217, -0.125), (0.556, 2.256, -0.1768), (0.5684, 2.306, -0.2165), (0.5828, 2.365, -0.2415), (0.5983, 2.427, -0.25), (0.6138, 2.49, -0.2415), (0.6282, 2.549, -0.2165), (0.6406, 2.599, -0.1768), (0.6501, 2.638, -0.125), (0.6561, 2.662, -0.0647), (0.3315, 2.73, 0.0), (0.3304, 2.721, 0.0647), (0.3274, 2.697, 0.125), (0.3227, 2.657, 0.1768), (0.3164, 2.606, 0.2165), (0.3091, 2.546, 0.2415), (0.3013, 2.482, 0.25), (0.2935, 2.418, 0.2415), (0.2863, 2.358, 0.2165), (0.28, 2.306, 0.1768), (0.2752, 2.267, 0.125), (0.2722, 2.242, 0.0647), (0.2712, 2.234, 3.062e-17), (0.2722, 2.242, -0.0647), (0.2752, 2.267, -0.125), (0.28, 2.306, -0.1768), (0.2863, 2.358, -0.2165), (0.2935, 2.418, -0.2415), (0.3013, 2.482, -0.25), (0.3091, 2.546, -0.2415), (0.3164, 2.606, -0.2165), (0.3227, 2.657, -0.1768), (0.3274, 2.697, -0.125), (0.3304, 2.721, -0.0647), (2.384e-07, 2.75, 0.0), (2.384e-07, 2.741, 0.0647), (3.576e-07, 2.717, 0.125), (3.576e-07, 2.677, 0.1768), (1.192e-07, 2.625, 0.2165), (2.384e-07, 2.565, 0.2415), (1.192e-07, 2.5, 0.25), (1.192e-07, 2.435, 0.2415), (2.384e-07, 2.375, 0.2165), (1.192e-07, 2.323, 0.1768), (2.384e-07, 2.283, 0.125), (1.192e-07, 2.259, 0.0647), (2.384e-07, 2.25, 3.062e-17), (1.192e-07, 2.259, -0.0647), (2.384e-07, 2.283, -0.125), (1.192e-07, 2.323, -0.1768), (2.384e-07, 2.375, -0.2165), (1.192e-07, 2.435, -0.2415), (1.192e-07, 2.5, -0.25), (2.384e-07, 2.565, -0.2415), (1.192e-07, 2.625, -0.2165), (3.576e-07, 2.677, -0.1768), (3.576e-07, 2.717, -0.125), (2.384e-07, 2.741, -0.0647), (-0.3315, 2.73, 0.0), (-0.3304, 2.721, 0.0647), (-0.3274, 2.697, 0.125), (-0.3226, 2.657, 0.1768), (-0.3164, 2.606, 0.2165), (-0.3091, 2.546, 0.2415), (-0.3013, 2.482, 0.25), (-0.2935, 2.418, 0.2415), (-0.2863, 2.358, 0.2165), (-0.28, 2.306, 0.1768), (-0.2752, 2.267, 0.125), (-0.2722, 2.242, 0.0647), (-0.2712, 2.234, 3.062e-17), (-0.2722, 2.242, -0.0647), (-0.2752, 2.267, -0.125), (-0.28, 2.306, -0.1768), (-0.2863, 2.358, -0.2165), (-0.2935, 2.418, -0.2415), (-0.3013, 2.482, -0.25), (-0.3091, 2.546, -0.2415), (-0.3164, 2.606, -0.2165), (-0.3226, 2.657, -0.1768), (-0.3274, 2.697, -0.125), (-0.3304, 2.721, -0.0647), (-0.6581, 2.67, 0.0), (-0.6561, 2.662, 0.0647), (-0.6501, 2.638, 0.125), (-0.6406, 2.599, 0.1768), (-0.6282, 2.549, 0.2165), (-0.6138, 2.49, 0.2415), (-0.5983, 2.427, 0.25), (-0.5828, 2.365, 0.2415), (-0.5684, 2.306, 0.2165), (-0.556, 2.256, 0.1768), (-0.5465, 2.217, 0.125), (-0.5405, 2.193, 0.0647), (-0.5385, 2.185, 3.062e-17), (-0.5405, 2.193, -0.0647), (-0.5465, 2.217, -0.125), (-0.556, 2.256, -0.1768), (-0.5684, 2.306, -0.2165), (-0.5828, 2.365, -0.2415), (-0.5983, 2.427, -0.25), (-0.6138, 2.49, -0.2415), (-0.6282, 2.549, -0.2165), (-0.6406, 2.599, -0.1768), (-0.6501, 2.638, -0.125), (-0.6561, 2.662, -0.0647), (-0.9752, 2.571, 0.0), (-0.9721, 2.563, 0.0647), (-0.9633, 2.54, 0.125), (-0.9492, 2.503, 0.1768), (-0.9308, 2.454, 0.2165), (-0.9095, 2.398, 0.2415), (-0.8865, 2.338, 0.25), (-0.8636, 2.277, 0.2415), (-0.8422, 2.221, 0.2165), (-0.8238, 2.172, 0.1768), (-0.8097, 2.135, 0.125), (-0.8009, 2.112, 0.0647), (-0.7979, 2.104, 3.062e-17), (-0.8009, 2.112, -0.0647), (-0.8097, 2.135, -0.125), (-0.8238, 2.172, -0.1768), (-0.8422, 2.221, -0.2165), (-0.8636, 2.277, -0.2415), (-0.8865, 2.338, -0.25), (-0.9095, 2.398, -0.2415), (-0.9308, 2.454, -0.2165), (-0.9492, 2.503, -0.1768), (-0.9633, 2.54, -0.125), (-0.9721, 2.563, -0.0647), (-1.278, 2.435, 0.0), (-1.274, 2.427, 0.0647), (-1.262, 2.405, 0.125), (-1.244, 2.37, 0.1768), (-1.22, 2.324, 0.2165), (-1.192, 2.271, 0.2415), (-1.162, 2.214, 0.25), (-1.132, 2.156, 0.2415), (-1.104, 2.103, 0.2165), (-1.08, 2.057, 0.1768), (-1.061, 2.022, 0.125), (-1.05, 2.0, 0.0647), (-1.046, 1.992, 3.062e-17), (-1.05, 2.0, -0.0647), (-1.061, 2.022, -0.125), (-1.08, 2.057, -0.1768), (-1.104, 2.103, -0.2165), (-1.132, 2.156, -0.2415), (-1.162, 2.214, -0.25), (-1.192, 2.271, -0.2415), (-1.22, 2.324, -0.2165), (-1.244, 2.37, -0.1768), (-1.262, 2.405, -0.125), (-1.274, 2.427, -0.0647), (-1.562, 2.263, 0.0), (-1.557, 2.256, 0.0647), (-1.543, 2.236, 0.125), (-1.521, 2.203, 0.1768), (-1.491, 2.16, 0.2165), (-1.457, 2.111, 0.2415), (-1.42, 2.057, 0.25), (-1.383, 2.004, 0.2415), (-1.349, 1.955, 0.2165), (-1.32, 1.912, 0.1768), (-1.297, 1.879, 0.125), (-1.283, 1.859, 0.0647), (-1.278, 1.852, 3.062e-17), (-1.283, 1.859, -0.0647), (-1.297, 1.879, -0.125), (-1.32, 1.912, -0.1768), (-1.349, 1.955, -0.2165), (-1.383, 2.004, -0.2415), (-1.42, 2.057, -0.25), (-1.457, 2.111, -0.2415), (-1.491, 2.16, -0.2165), (-1.521, 2.203, -0.1768), (-1.543, 2.236, -0.125), (-1.557, 2.256, -0.0647), (-1.824, 2.058, 0.0), (-1.818, 2.052, 0.0647), (-1.801, 2.033, 0.125), (-1.775, 2.004, 0.1768), (-1.741, 1.965, 0.2165), (-1.701, 1.92, 0.2415), (-1.658, 1.871, 0.25), (-1.615, 1.823, 0.2415), (-1.575, 1.778, 0.2165), (-1.541, 1.739, 0.1768), (-1.514, 1.709, 0.125), (-1.498, 1.691, 0.0647), (-1.492, 1.684, 3.062e-17), (-1.498, 1.691, -0.0647), (-1.514, 1.709, -0.125), (-1.541, 1.739, -0.1768), (-1.575, 1.778, -0.2165), (-1.615, 1.823, -0.2415), (-1.658, 1.871, -0.25), (-1.701, 1.92, -0.2415), (-1.741, 1.965, -0.2165), (-1.775, 2.004, -0.1768), (-1.801, 2.033, -0.125), (-1.818, 2.052, -0.0647), (-2.058, 1.824, 0.0), (-2.052, 1.818, 0.0647), (-2.033, 1.801, 0.125), (-2.004, 1.775, 0.1768), (-1.965, 1.741, 0.2165), (-1.92, 1.701, 0.2415), (-1.871, 1.658, 0.25), (-1.823, 1.615, 0.2415), (-1.778, 1.575, 0.2165), (-1.739, 1.541, 0.1768), (-1.709, 1.514, 0.125), (-1.691, 1.498, 0.0647), (-1.684, 1.492, 3.062e-17), (-1.691, 1.498, -0.0647), (-1.709, 1.514, -0.125), (-1.739, 1.541, -0.1768), (-1.778, 1.575, -0.2165), (-1.823, 1.615, -0.2415), (-1.871, 1.658, -0.25), (-1.92, 1.701, -0.2415), (-1.965, 1.741, -0.2165), (-2.004, 1.775, -0.1768), (-2.033, 1.801, -0.125), (-2.052, 1.818, -0.0647), (-2.263, 1.562, 0.0), (-2.256, 1.557, 0.0647), (-2.236, 1.543, 0.125), (-2.203, 1.521, 0.1768), (-2.16, 1.491, 0.2165), (-2.111, 1.457, 0.2415), (-2.057, 1.42, 0.25), (-2.004, 1.383, 0.2415), (-1.955, 1.349, 0.2165), (-1.912, 1.32, 0.1768), (-1.879, 1.297, 0.125), (-1.859, 1.283, 0.0647), (-1.852, 1.278, 3.062e-17), (-1.859, 1.283, -0.0647), (-1.879, 1.297, -0.125), (-1.912, 1.32, -0.1768), (-1.955, 1.349, -0.2165), (-2.004, 1.383, -0.2415), (-2.057, 1.42, -0.25), (-2.111, 1.457, -0.2415), (-2.16, 1.491, -0.2165), (-2.203, 1.521, -0.1768), (-2.236, 1.543, -0.125), (-2.256, 1.557, -0.0647), (-2.435, 1.278, 0.0), (-2.427, 1.274, 0.0647), (-2.405, 1.262, 0.125), (-2.37, 1.244, 0.1768), (-2.324, 1.22, 0.2165), (-2.271, 1.192, 0.2415), (-2.214, 1.162, 0.25), (-2.156, 1.132, 0.2415), (-2.103, 1.104, 0.2165), (-2.057, 1.08, 0.1768), (-2.022, 1.061, 0.125), (-2.0, 1.05, 0.0647), (-1.992, 1.046, 3.062e-17), (-2.0, 1.05, -0.0647), (-2.022, 1.061, -0.125), (-2.057, 1.08, -0.1768), (-2.103, 1.104, -0.2165), (-2.156, 1.132, -0.2415), (-2.214, 1.162, -0.25), (-2.271, 1.192, -0.2415), (-2.324, 1.22, -0.2165), (-2.37, 1.244, -0.1768), (-2.405, 1.262, -0.125), (-2.427, 1.274, -0.0647), (-2.571, 0.9752, 0.0), (-2.563, 0.9721, 0.0647), (-2.54, 0.9633, 0.125), (-2.503, 0.9492, 0.1768), (-2.454, 0.9308, 0.2165), (-2.398, 0.9095, 0.2415), (-2.338, 0.8865, 0.25), (-2.277, 0.8636, 0.2415), (-2.221, 0.8422, 0.2165), (-2.172, 0.8238, 0.1768), (-2.135, 0.8097, 0.125), (-2.112, 0.8009, 0.0647), (-2.104, 0.7979, 3.062e-17), (-2.112, 0.8009, -0.0647), (-2.135, 0.8097, -0.125), (-2.172, 0.8238, -0.1768), (-2.221, 0.8422, -0.2165), (-2.277, 0.8636, -0.2415), (-2.338, 0.8865, -0.25), (-2.398, 0.9095, -0.2415), (-2.454, 0.9308, -0.2165), (-2.503, 0.9492, -0.1768), (-2.54, 0.9633, -0.125), (-2.563, 0.9721, -0.0647), (-2.67, 0.6581, 0.0), (-2.662, 0.6561, 0.0647), (-2.638, 0.6501, 0.125), (-2.599, 0.6406, 0.1768), (-2.549, 0.6282, 0.2165), (-2.49, 0.6138, 0.2415), (-2.427, 0.5983, 0.25), (-2.365, 0.5828, 0.2415), (-2.306, 0.5684, 0.2165), (-2.256, 0.556, 0.1768), (-2.217, 0.5465, 0.125), (-2.193, 0.5405, 0.0647), (-2.185, 0.5385, 3.062e-17), (-2.193, 0.5405, -0.0647), (-2.217, 0.5465, -0.125), (-2.256, 0.556, -0.1768), (-2.306, 0.5684, -0.2165), (-2.365, 0.5828, -0.2415), (-2.427, 0.5983, -0.25), (-2.49, 0.6138, -0.2415), (-2.549, 0.6282, -0.2165), (-2.599, 0.6406, -0.1768), (-2.638, 0.6501, -0.125), (-2.662, 0.6561, -0.0647), (-2.73, 0.3315, 0.0), (-2.721, 0.3304, 0.0647), (-2.697, 0.3274, 0.125), (-2.657, 0.3226, 0.1768), (-2.606, 0.3164, 0.2165), (-2.546, 0.3091, 0.2415), (-2.482, 0.3013, 0.25), (-2.418, 0.2935, 0.2415), (-2.358, 0.2863, 0.2165), (-2.306, 0.28, 0.1768), (-2.267, 0.2752, 0.125), (-2.242, 0.2722, 0.0647), (-2.234, 0.2712, 3.062e-17), (-2.242, 0.2722, -0.0647), (-2.267, 0.2752, -0.125), (-2.306, 0.28, -0.1768), (-2.358, 0.2863, -0.2165), (-2.418, 0.2935, -0.2415), (-2.482, 0.3013, -0.25), (-2.546, 0.3091, -0.2415), (-2.606, 0.3164, -0.2165), (-2.657, 0.3226, -0.1768), (-2.697, 0.3274, -0.125), (-2.721, 0.3304, -0.0647), (-2.75, 2.404e-07, 0.0), (-2.741, 2.397e-07, 0.0647), (-2.717, 2.375e-07, 0.125), (-2.677, 2.34e-07, 0.1768), (-2.625, 2.295e-07, 0.2165), (-2.565, 2.242e-07, 0.2415), (-2.5, 2.186e-07, 0.25), (-2.435, 2.129e-07, 0.2415), (-2.375, 2.076e-07, 0.2165), (-2.323, 2.031e-07, 0.1768), (-2.283, 1.996e-07, 0.125), (-2.259, 1.974e-07, 0.0647), (-2.25, 1.967e-07, 3.062e-17), (-2.259, 1.974e-07, -0.0647), (-2.283, 1.996e-07, -0.125), (-2.323, 2.031e-07, -0.1768), (-2.375, 2.076e-07, -0.2165), (-2.435, 2.129e-07, -0.2415), (-2.5, 2.186e-07, -0.25), (-2.565, 2.242e-07, -0.2415), (-2.625, 2.295e-07, -0.2165), (-2.677, 2.34e-07, -0.1768), (-2.717, 2.375e-07, -0.125), (-2.741, 2.397e-07, -0.0647), (-2.73, -0.3315, 0.0), (-2.721, -0.3304, 0.0647), (-2.697, -0.3274, 0.125), (-2.657, -0.3226, 0.1768), (-2.606, -0.3164, 0.2165), (-2.546, -0.3091, 0.2415), (-2.482, -0.3013, 0.25), (-2.418, -0.2935, 0.2415), (-2.358, -0.2863, 0.2165), (-2.306, -0.28, 0.1768), (-2.267, -0.2752, 0.125), (-2.242, -0.2722, 0.0647), (-2.234, -0.2712, 3.062e-17), (-2.242, -0.2722, -0.0647), (-2.267, -0.2752, -0.125), (-2.306, -0.28, -0.1768), (-2.358, -0.2863, -0.2165), (-2.418, -0.2935, -0.2415), (-2.482, -0.3013, -0.25), (-2.546, -0.3091, -0.2415), (-2.606, -0.3164, -0.2165), (-2.657, -0.3226, -0.1768), (-2.697, -0.3274, -0.125), (-2.721, -0.3304, -0.0647), (-2.67, -0.6581, 0.0), (-2.662, -0.6561, 0.0647), (-2.638, -0.6501, 0.125), (-2.599, -0.6406, 0.1768), (-2.549, -0.6282, 0.2165), (-2.49, -0.6138, 0.2415), (-2.427, -0.5983, 0.25), (-2.365, -0.5828, 0.2415), (-2.306, -0.5684, 0.2165), (-2.256, -0.556, 0.1768), (-2.217, -0.5465, 0.125), (-2.193, -0.5405, 0.0647), (-2.185, -0.5385, 3.062e-17), (-2.193, -0.5405, -0.0647), (-2.217, -0.5465, -0.125), (-2.256, -0.556, -0.1768), (-2.306, -0.5684, -0.2165), (-2.365, -0.5828, -0.2415), (-2.427, -0.5983, -0.25), (-2.49, -0.6138, -0.2415), (-2.549, -0.6282, -0.2165), (-2.599, -0.6406, -0.1768), (-2.638, -0.6501, -0.125), (-2.662, -0.6561, -0.0647), (-2.571, -0.9752, 0.0), (-2.563, -0.9721, 0.0647), (-2.54, -0.9633, 0.125), (-2.503, -0.9492, 0.1768), (-2.454, -0.9308, 0.2165), (-2.398, -0.9095, 0.2415), (-2.338, -0.8865, 0.25), (-2.277, -0.8636, 0.2415), (-2.221, -0.8422, 0.2165), (-2.172, -0.8238, 0.1768), (-2.135, -0.8097, 0.125), (-2.112, -0.8009, 0.0647), (-2.104, -0.7979, 3.062e-17), (-2.112, -0.8009, -0.0647), (-2.135, -0.8097, -0.125), (-2.172, -0.8238, -0.1768), (-2.221, -0.8422, -0.2165), (-2.277, -0.8636, -0.2415), (-2.338, -0.8865, -0.25), (-2.398, -0.9095, -0.2415), (-2.454, -0.9308, -0.2165), (-2.503, -0.9492, -0.1768), (-2.54, -0.9633, -0.125), (-2.563, -0.9721, -0.0647), (-2.435, -1.278, 0.0), (-2.427, -1.274, 0.0647), (-2.405, -1.262, 0.125), (-2.37, -1.244, 0.1768), (-2.324, -1.22, 0.2165), (-2.271, -1.192, 0.2415), (-2.214, -1.162, 0.25), (-2.156, -1.132, 0.2415), (-2.103, -1.104, 0.2165), (-2.057, -1.08, 0.1768), (-2.022, -1.061, 0.125), (-2.0, -1.05, 0.0647), (-1.992, -1.046, 3.062e-17), (-2.0, -1.05, -0.0647), (-2.022, -1.061, -0.125), (-2.057, -1.08, -0.1768), (-2.103, -1.104, -0.2165), (-2.156, -1.132, -0.2415), (-2.214, -1.162, -0.25), (-2.271, -1.192, -0.2415), (-2.324, -1.22, -0.2165), (-2.37, -1.244, -0.1768), (-2.405, -1.262, -0.125), (-2.427, -1.274, -0.0647), (-2.263, -1.562, 0.0), (-2.256, -1.557, 0.0647), (-2.236, -1.543, 0.125), (-2.203, -1.521, 0.1768), (-2.16, -1.491, 0.2165), (-2.111, -1.457, 0.2415), (-2.057, -1.42, 0.25), (-2.004, -1.383, 0.2415), (-1.955, -1.349, 0.2165), (-1.912, -1.32, 0.1768), (-1.879, -1.297, 0.125), (-1.859, -1.283, 0.0647), (-1.852, -1.278, 3.062e-17), (-1.859, -1.283, -0.0647), (-1.879, -1.297, -0.125), (-1.912, -1.32, -0.1768), (-1.955, -1.349, -0.2165), (-2.004, -1.383, -0.2415), (-2.057, -1.42, -0.25), (-2.111, -1.457, -0.2415), (-2.16, -1.491, -0.2165), (-2.203, -1.521, -0.1768), (-2.236, -1.543, -0.125), (-2.256, -1.557, -0.0647), (-2.058, -1.824, 0.0), (-2.052, -1.818, 0.0647), (-2.033, -1.801, 0.125), (-2.004, -1.775, 0.1768), (-1.965, -1.741, 0.2165), (-1.92, -1.701, 0.2415), (-1.871, -1.658, 0.25), (-1.823, -1.615, 0.2415), (-1.778, -1.575, 0.2165), (-1.739, -1.541, 0.1768), (-1.709, -1.514, 0.125), (-1.691, -1.498, 0.0647), (-1.684, -1.492, 3.062e-17), (-1.691, -1.498, -0.0647), (-1.709, -1.514, -0.125), (-1.739, -1.541, -0.1768), (-1.778, -1.575, -0.2165), (-1.823, -1.615, -0.2415), (-1.871, -1.658, -0.25), (-1.92, -1.701, -0.2415), (-1.965, -1.741, -0.2165), (-2.004, -1.775, -0.1768), (-2.033, -1.801, -0.125), (-2.052, -1.818, -0.0647), (-1.824, -2.058, 0.0), (-1.818, -2.052, 0.0647), (-1.801, -2.033, 0.125), (-1.775, -2.004, 0.1768), (-1.741, -1.965, 0.2165), (-1.701, -1.92, 0.2415), (-1.658, -1.871, 0.25), (-1.615, -1.823, 0.2415), (-1.575, -1.778, 0.2165), (-1.541, -1.739, 0.1768), (-1.514, -1.709, 0.125), (-1.498, -1.691, 0.0647), (-1.492, -1.684, 3.062e-17), (-1.498, -1.691, -0.0647), (-1.514, -1.709, -0.125), (-1.541, -1.739, -0.1768), (-1.575, -1.778, -0.2165), (-1.615, -1.823, -0.2415), (-1.658, -1.871, -0.25), (-1.701, -1.92, -0.2415), (-1.741, -1.965, -0.2165), (-1.775, -2.004, -0.1768), (-1.801, -2.033, -0.125), (-1.818, -2.052, -0.0647), (-1.562, -2.263, 0.0), (-1.557, -2.256, 0.0647), (-1.543, -2.236, 0.125), (-1.521, -2.203, 0.1768), (-1.491, -2.16, 0.2165), (-1.457, -2.111, 0.2415), (-1.42, -2.057, 0.25), (-1.383, -2.004, 0.2415), (-1.349, -1.955, 0.2165), (-1.32, -1.912, 0.1768), (-1.297, -1.879, 0.125), (-1.283, -1.859, 0.0647), (-1.278, -1.852, 3.062e-17), (-1.283, -1.859, -0.0647), (-1.297, -1.879, -0.125), (-1.32, -1.912, -0.1768), (-1.349, -1.955, -0.2165), (-1.383, -2.004, -0.2415), (-1.42, -2.057, -0.25), (-1.457, -2.111, -0.2415), (-1.491, -2.16, -0.2165), (-1.521, -2.203, -0.1768), (-1.543, -2.236, -0.125), (-1.557, -2.256, -0.0647), (-1.278, -2.435, 0.0), (-1.274, -2.427, 0.0647), (-1.262, -2.405, 0.125), (-1.244, -2.37, 0.1768), (-1.22, -2.324, 0.2165), (-1.192, -2.271, 0.2415), (-1.162, -2.214, 0.25), (-1.132, -2.156, 0.2415), (-1.104, -2.103, 0.2165), (-1.08, -2.057, 0.1768), (-1.061, -2.022, 0.125), (-1.05, -2.0, 0.0647), (-1.046, -1.992, 3.062e-17), (-1.05, -2.0, -0.0647), (-1.061, -2.022, -0.125), (-1.08, -2.057, -0.1768), (-1.104, -2.103, -0.2165), (-1.132, -2.156, -0.2415), (-1.162, -2.214, -0.25), (-1.192, -2.271, -0.2415), (-1.22, -2.324, -0.2165), (-1.244, -2.37, -0.1768), (-1.262, -2.405, -0.125), (-1.274, -2.427, -0.0647), (-0.9752, -2.571, 0.0), (-0.9721, -2.563, 0.0647), (-0.9633, -2.54, 0.125), (-0.9492, -2.503, 0.1768), (-0.9308, -2.454, 0.2165), (-0.9095, -2.398, 0.2415), (-0.8865, -2.338, 0.25), (-0.8636, -2.277, 0.2415), (-0.8422, -2.221, 0.2165), (-0.8238, -2.172, 0.1768), (-0.8097, -2.135, 0.125), (-0.8009, -2.112, 0.0647), (-0.7979, -2.104, 3.062e-17), (-0.8009, -2.112, -0.0647), (-0.8097, -2.135, -0.125), (-0.8238, -2.172, -0.1768), (-0.8422, -2.221, -0.2165), (-0.8636, -2.277, -0.2415), (-0.8865, -2.338, -0.25), (-0.9095, -2.398, -0.2415), (-0.9308, -2.454, -0.2165), (-0.9492, -2.503, -0.1768), (-0.9633, -2.54, -0.125), (-0.9721, -2.563, -0.0647), (-0.6581, -2.67, 0.0), (-0.6561, -2.662, 0.0647), (-0.6501, -2.638, 0.125), (-0.6406, -2.599, 0.1768), (-0.6282, -2.549, 0.2165), (-0.6138, -2.49, 0.2415), (-0.5983, -2.427, 0.25), (-0.5828, -2.365, 0.2415), (-0.5684, -2.306, 0.2165), (-0.556, -2.256, 0.1768), (-0.5465, -2.217, 0.125), (-0.5405, -2.193, 0.0647), (-0.5385, -2.185, 3.062e-17), (-0.5405, -2.193, -0.0647), (-0.5465, -2.217, -0.125), (-0.556, -2.256, -0.1768), (-0.5684, -2.306, -0.2165), (-0.5828, -2.365, -0.2415), (-0.5983, -2.427, -0.25), (-0.6138, -2.49, -0.2415), (-0.6282, -2.549, -0.2165), (-0.6406, -2.599, -0.1768), (-0.6501, -2.638, -0.125), (-0.6561, -2.662, -0.0647), (-0.3315, -2.73, 0.0), (-0.3304, -2.721, 0.0647), (-0.3274, -2.697, 0.125), (-0.3226, -2.657, 0.1768), (-0.3164, -2.606, 0.2165), (-0.3091, -2.546, 0.2415), (-0.3013, -2.482, 0.25), (-0.2935, -2.418, 0.2415), (-0.2863, -2.358, 0.2165), (-0.28, -2.306, 0.1768), (-0.2752, -2.267, 0.125), (-0.2722, -2.242, 0.0647), (-0.2712, -2.234, 3.062e-17), (-0.2722, -2.242, -0.0647), (-0.2752, -2.267, -0.125), (-0.28, -2.306, -0.1768), (-0.2863, -2.358, -0.2165), (-0.2935, -2.418, -0.2415), (-0.3013, -2.482, -0.25), (-0.3091, -2.546, -0.2415), (-0.3164, -2.606, -0.2165), (-0.3226, -2.657, -0.1768), (-0.3274, -2.697, -0.125), (-0.3304, -2.721, -0.0647), (2.384e-07, -2.75, 0.0), (2.384e-07, -2.741, 0.0647), (3.576e-07, -2.717, 0.125), (3.576e-07, -2.677, 0.1768), (1.192e-07, -2.625, 0.2165), (2.384e-07, -2.565, 0.2415), (1.192e-07, -2.5, 0.25), (1.192e-07, -2.435, 0.2415), (2.384e-07, -2.375, 0.2165), (1.192e-07, -2.323, 0.1768), (2.384e-07, -2.283, 0.125), (1.192e-07, -2.259, 0.0647), (2.384e-07, -2.25, 3.062e-17), (1.192e-07, -2.259, -0.0647), (2.384e-07, -2.283, -0.125), (1.192e-07, -2.323, -0.1768), (2.384e-07, -2.375, -0.2165), (1.192e-07, -2.435, -0.2415), (1.192e-07, -2.5, -0.25), (2.384e-07, -2.565, -0.2415), (1.192e-07, -2.625, -0.2165), (3.576e-07, -2.677, -0.1768), (3.576e-07, -2.717, -0.125), (2.384e-07, -2.741, -0.0647), (0.3315, -2.73, 0.0), (0.3304, -2.721, 0.0647), (0.3274, -2.697, 0.125), (0.3227, -2.657, 0.1768), (0.3164, -2.606, 0.2165), (0.3091, -2.546, 0.2415), (0.3013, -2.482, 0.25), (0.2935, -2.418, 0.2415), (0.2863, -2.358, 0.2165), (0.28, -2.306, 0.1768), (0.2752, -2.267, 0.125), (0.2722, -2.242, 0.0647), (0.2712, -2.234, 3.062e-17), (0.2722, -2.242, -0.0647), (0.2752, -2.267, -0.125), (0.28, -2.306, -0.1768), (0.2863, -2.358, -0.2165), (0.2935, -2.418, -0.2415), (0.3013, -2.482, -0.25), (0.3091, -2.546, -0.2415), (0.3164, -2.606, -0.2165), (0.3227, -2.657, -0.1768), (0.3274, -2.697, -0.125), (0.3304, -2.721, -0.0647), (0.6581, -2.67, 0.0), (0.6561, -2.662, 0.0647), (0.6501, -2.638, 0.125), (0.6406, -2.599, 0.1768), (0.6282, -2.549, 0.2165), (0.6138, -2.49, 0.2415), (0.5983, -2.427, 0.25), (0.5828, -2.365, 0.2415), (0.5684, -2.306, 0.2165), (0.556, -2.256, 0.1768), (0.5465, -2.217, 0.125), (0.5405, -2.193, 0.0647), (0.5385, -2.185, 3.062e-17), (0.5405, -2.193, -0.0647), (0.5465, -2.217, -0.125), (0.556, -2.256, -0.1768), (0.5684, -2.306, -0.2165), (0.5828, -2.365, -0.2415), (0.5983, -2.427, -0.25), (0.6138, -2.49, -0.2415), (0.6282, -2.549, -0.2165), (0.6406, -2.599, -0.1768), (0.6501, -2.638, -0.125), (0.6561, -2.662, -0.0647), (0.9752, -2.571, 0.0), (0.9721, -2.563, 0.0647), (0.9633, -2.54, 0.125), (0.9492, -2.503, 0.1768), (0.9308, -2.454, 0.2165), (0.9095, -2.398, 0.2415), (0.8865, -2.338, 0.25), (0.8636, -2.277, 0.2415), (0.8422, -2.221, 0.2165), (0.8238, -2.172, 0.1768), (0.8097, -2.135, 0.125), (0.8009, -2.112, 0.0647), (0.7979, -2.104, 3.062e-17), (0.8009, -2.112, -0.0647), (0.8097, -2.135, -0.125), (0.8238, -2.172, -0.1768), (0.8422, -2.221, -0.2165), (0.8636, -2.277, -0.2415), (0.8865, -2.338, -0.25), (0.9095, -2.398, -0.2415), (0.9308, -2.454, -0.2165), (0.9492, -2.503, -0.1768), (0.9633, -2.54, -0.125), (0.9721, -2.563, -0.0647), (1.278, -2.435, 0.0), (1.274, -2.427, 0.0647), (1.262, -2.405, 0.125), (1.244, -2.37, 0.1768), (1.22, -2.324, 0.2165), (1.192, -2.271, 0.2415), (1.162, -2.214, 0.25), (1.132, -2.156, 0.2415), (1.104, -2.103, 0.2165), (1.08, -2.057, 0.1768), (1.061, -2.022, 0.125), (1.05, -2.0, 0.0647), (1.046, -1.992, 3.062e-17), (1.05, -2.0, -0.0647), (1.061, -2.022, -0.125), (1.08, -2.057, -0.1768), (1.104, -2.103, -0.2165), (1.132, -2.156, -0.2415), (1.162, -2.214, -0.25), (1.192, -2.271, -0.2415), (1.22, -2.324, -0.2165), (1.244, -2.37, -0.1768), (1.262, -2.405, -0.125), (1.274, -2.427, -0.0647), (1.562, -2.263, 0.0), (1.557, -2.256, 0.0647), (1.543, -2.236, 0.125), (1.521, -2.203, 0.1768), (1.491, -2.16, 0.2165), (1.457, -2.111, 0.2415), (1.42, -2.057, 0.25), (1.383, -2.004, 0.2415), (1.349, -1.955, 0.2165), (1.32, -1.912, 0.1768), (1.297, -1.879, 0.125), (1.283, -1.859, 0.0647), (1.278, -1.852, 3.062e-17), (1.283, -1.859, -0.0647), (1.297, -1.879, -0.125), (1.32, -1.912, -0.1768), (1.349, -1.955, -0.2165), (1.383, -2.004, -0.2415), (1.42, -2.057, -0.25), (1.457, -2.111, -0.2415), (1.491, -2.16, -0.2165), (1.521, -2.203, -0.1768), (1.543, -2.236, -0.125), (1.557, -2.256, -0.0647), (1.824, -2.058, 0.0), (1.818, -2.052, 0.0647), (1.801, -2.033, 0.125), (1.775, -2.004, 0.1768), (1.741, -1.965, 0.2165), (1.701, -1.92, 0.2415), (1.658, -1.871, 0.25), (1.615, -1.823, 0.2415), (1.575, -1.778, 0.2165), (1.541, -1.739, 0.1768), (1.514, -1.709, 0.125), (1.498, -1.691, 0.0647), (1.492, -1.684, 3.062e-17), (1.498, -1.691, -0.0647), (1.514, -1.709, -0.125), (1.541, -1.739, -0.1768), (1.575, -1.778, -0.2165), (1.615, -1.823, -0.2415), (1.658, -1.871, -0.25), (1.701, -1.92, -0.2415), (1.741, -1.965, -0.2165), (1.775, -2.004, -0.1768), (1.801, -2.033, -0.125), (1.818, -2.052, -0.0647), (2.058, -1.824, 0.0), (2.052, -1.818, 0.0647), (2.033, -1.801, 0.125), (2.004, -1.775, 0.1768), (1.965, -1.741, 0.2165), (1.92, -1.701, 0.2415), (1.871, -1.658, 0.25), (1.823, -1.615, 0.2415), (1.778, -1.575, 0.2165), (1.739, -1.541, 0.1768), (1.709, -1.514, 0.125), (1.691, -1.498, 0.0647), (1.684, -1.492, 3.062e-17), (1.691, -1.498, -0.0647), (1.709, -1.514, -0.125), (1.739, -1.541, -0.1768), (1.778, -1.575, -0.2165), (1.823, -1.615, -0.2415), (1.871, -1.658, -0.25), (1.92, -1.701, -0.2415), (1.965, -1.741, -0.2165), (2.004, -1.775, -0.1768), (2.033, -1.801, -0.125), (2.052, -1.818, -0.0647), (2.263, -1.562, 0.0), (2.256, -1.557, 0.0647), (2.236, -1.543, 0.125), (2.203, -1.521, 0.1768), (2.16, -1.491, 0.2165), (2.111, -1.457, 0.2415), (2.057, -1.42, 0.25), (2.004, -1.383, 0.2415), (1.955, -1.349, 0.2165), (1.912, -1.32, 0.1768), (1.879, -1.297, 0.125), (1.859, -1.283, 0.0647), (1.852, -1.278, 3.062e-17), (1.859, -1.283, -0.0647), (1.879, -1.297, -0.125), (1.912, -1.32, -0.1768), (1.955, -1.349, -0.2165), (2.004, -1.383, -0.2415), (2.057, -1.42, -0.25), (2.111, -1.457, -0.2415), (2.16, -1.491, -0.2165), (2.203, -1.521, -0.1768), (2.236, -1.543, -0.125), (2.256, -1.557, -0.0647), (2.435, -1.278, 0.0), (2.427, -1.274, 0.0647), (2.405, -1.262, 0.125), (2.37, -1.244, 0.1768), (2.324, -1.22, 0.2165), (2.271, -1.192, 0.2415), (2.214, -1.162, 0.25), (2.156, -1.132, 0.2415), (2.103, -1.104, 0.2165), (2.057, -1.08, 0.1768), (2.022, -1.061, 0.125), (2.0, -1.05, 0.0647), (1.992, -1.046, 3.062e-17), (2.0, -1.05, -0.0647), (2.022, -1.061, -0.125), (2.057, -1.08, -0.1768), (2.103, -1.104, -0.2165), (2.156, -1.132, -0.2415), (2.214, -1.162, -0.25), (2.271, -1.192, -0.2415), (2.324, -1.22, -0.2165), (2.37, -1.244, -0.1768), (2.405, -1.262, -0.125), (2.427, -1.274, -0.0647), (2.571, -0.9752, 0.0), (2.563, -0.9721, 0.0647), (2.54, -0.9633, 0.125), (2.503, -0.9492, 0.1768), (2.454, -0.9308, 0.2165), (2.398, -0.9095, 0.2415), (2.338, -0.8865, 0.25), (2.277, -0.8636, 0.2415), (2.221, -0.8422, 0.2165), (2.172, -0.8238, 0.1768), (2.135, -0.8097, 0.125), (2.112, -0.8009, 0.0647), (2.104, -0.7979, 3.062e-17), (2.112, -0.8009, -0.0647), (2.135, -0.8097, -0.125), (2.172, -0.8238, -0.1768), (2.221, -0.8422, -0.2165), (2.277, -0.8636, -0.2415), (2.338, -0.8865, -0.25), (2.398, -0.9095, -0.2415), (2.454, -0.9308, -0.2165), (2.503, -0.9492, -0.1768), (2.54, -0.9633, -0.125), (2.563, -0.9721, -0.0647), (2.67, -0.6581, 0.0), (2.662, -0.6561, 0.0647), (2.638, -0.6501, 0.125), (2.599, -0.6406, 0.1768), (2.549, -0.6282, 0.2165), (2.49, -0.6138, 0.2415), (2.427, -0.5983, 0.25), (2.365, -0.5828, 0.2415), (2.306, -0.5684, 0.2165), (2.256, -0.556, 0.1768), (2.217, -0.5465, 0.125), (2.193, -0.5405, 0.0647), (2.185, -0.5385, 3.062e-17), (2.193, -0.5405, -0.0647), (2.217, -0.5465, -0.125), (2.256, -0.556, -0.1768), (2.306, -0.5684, -0.2165), (2.365, -0.5828, -0.2415), (2.427, -0.5983, -0.25), (2.49, -0.6138, -0.2415), (2.549, -0.6282, -0.2165), (2.599, -0.6406, -0.1768), (2.638, -0.6501, -0.125), (2.662, -0.6561, -0.0647), (2.73, -0.3315, 0.0), (2.721, -0.3304, 0.0647), (2.697, -0.3274, 0.125), (2.657, -0.3227, 0.1768), (2.606, -0.3164, 0.2165), (2.546, -0.3091, 0.2415), (2.482, -0.3013, 0.25), (2.418, -0.2935, 0.2415), (2.358, -0.2863, 0.2165), (2.306, -0.28, 0.1768), (2.267, -0.2752, 0.125), (2.242, -0.2722, 0.0647), (2.234, -0.2712, 3.062e-17), (2.242, -0.2722, -0.0647), (2.267, -0.2752, -0.125), (2.306, -0.28, -0.1768), (2.358, -0.2863, -0.2165), (2.418, -0.2935, -0.2415), (2.482, -0.3013, -0.25), (2.546, -0.3091, -0.2415), (2.606, -0.3164, -0.2165), (2.657, -0.3227, -0.1768), (2.697, -0.3274, -0.125), (2.721, -0.3304, -0.0647)], [], [(0, 24, 25, 1), (1, 25, 26, 2), (2, 26, 27, 3), (3, 27, 28, 4), (4, 28, 29, 5), (5, 29, 30, 6), (6, 30, 31, 7), (7, 31, 32, 8), (8, 32, 33, 9), (9, 33, 34, 10), (10, 34, 35, 11), (11, 35, 36, 12), (12, 36, 37, 13), (13, 37, 38, 14), (14, 38, 39, 15), (15, 39, 40, 16), (16, 40, 41, 17), (17, 41, 42, 18), (18, 42, 43, 19), (19, 43, 44, 20), (20, 44, 45, 21), (21, 45, 46, 22), (22, 46, 47, 23), (0, 23, 47, 24), (24, 48, 49, 25), (25, 49, 50, 26), (26, 50, 51, 27), (27, 51, 52, 28), (28, 52, 53, 29), (29, 53, 54, 30), (30, 54, 55, 31), (31, 55, 56, 32), (32, 56, 57, 33), (33, 57, 58, 34), (34, 58, 59, 35), (35, 59, 60, 36), (36, 60, 61, 37), (37, 61, 62, 38), (38, 62, 63, 39), (39, 63, 64, 40), (40, 64, 65, 41), (41, 65, 66, 42), (42, 66, 67, 43), (43, 67, 68, 44), (44, 68, 69, 45), (45, 69, 70, 46), (46, 70, 71, 47), (47, 71, 48, 24), (48, 72, 73, 49), (49, 73, 74, 50), (50, 74, 75, 51), (51, 75, 76, 52), (52, 76, 77, 53), (53, 77, 78, 54), (54, 78, 79, 55), (55, 79, 80, 56), (56, 80, 81, 57), (57, 81, 82, 58), (58, 82, 83, 59), (59, 83, 84, 60), (60, 84, 85, 61), (61, 85, 86, 62), (62, 86, 87, 63), (63, 87, 88, 64), (64, 88, 89, 65), (65, 89, 90, 66), (66, 90, 91, 67), (67, 91, 92, 68), (68, 92, 93, 69), (69, 93, 94, 70), (70, 94, 95, 71), (71, 95, 72, 48), (72, 96, 97, 73), (73, 97, 98, 74), (74, 98, 99, 75), (75, 99, 100, 76), (76, 100, 101, 77), (77, 101, 102, 78), (78, 102, 103, 79), (79, 103, 104, 80), (80, 104, 105, 81), (81, 105, 106, 82), (82, 106, 107, 83), (83, 107, 108, 84), (84, 108, 109, 85), (85, 109, 110, 86), (86, 110, 111, 87), (87, 111, 112, 88), (88, 112, 113, 89), (89, 113, 114, 90), (90, 114, 115, 91), (91, 115, 116, 92), (92, 116, 117, 93), (93, 117, 118, 94), (94, 118, 119, 95), (95, 119, 96, 72), (96, 120, 121, 97), (97, 121, 122, 98), (98, 122, 123, 99), (99, 123, 124, 100), (100, 124, 125, 101), (101, 125, 126, 102), (102, 126, 127, 103), (103, 127, 128, 104), (104, 128, 129, 105), (105, 129, 130, 106), (106, 130, 131, 107), (107, 131, 132, 108), (108, 132, 133, 109), (109, 133, 134, 110), (110, 134, 135, 111), (111, 135, 136, 112), (112, 136, 137, 113), (113, 137, 138, 114), (114, 138, 139, 115), (115, 139, 140, 116), (116, 140, 141, 117), (117, 141, 142, 118), (118, 142, 143, 119), (119, 143, 120, 96), (120, 144, 145, 121), (121, 145, 146, 122), (122, 146, 147, 123), (123, 147, 148, 124), (124, 148, 149, 125), (125, 149, 150, 126), (126, 150, 151, 127), (127, 151, 152, 128), (128, 152, 153, 129), (129, 153, 154, 130), (130, 154, 155, 131), (131, 155, 156, 132), (132, 156, 157, 133), (133, 157, 158, 134), (134, 158, 159, 135), (135, 159, 160, 136), (136, 160, 161, 137), (137, 161, 162, 138), (138, 162, 163, 139), (139, 163, 164, 140), (140, 164, 165, 141), (141, 165, 166, 142), (142, 166, 167, 143), (143, 167, 144, 120), (144, 168, 169, 145), (145, 169, 170, 146), (146, 170, 171, 147), (147, 171, 172, 148), (148, 172, 173, 149), (149, 173, 174, 150), (150, 174, 175, 151), (151, 175, 176, 152), (152, 176, 177, 153), (153, 177, 178, 154), (154, 178, 179, 155), (155, 179, 180, 156), (156, 180, 181, 157), (157, 181, 182, 158), (158, 182, 183, 159), (159, 183, 184, 160), (160, 184, 185, 161), (161, 185, 186, 162), (162, 186, 187, 163), (163, 187, 188, 164), (164, 188, 189, 165), (165, 189, 190, 166), (166, 190, 191, 167), (167, 191, 168, 144), (168, 192, 193, 169), (169, 193, 194, 170), (170, 194, 195, 171), (171, 195, 196, 172), (172, 196, 197, 173), (173, 197, 198, 174), (174, 198, 199, 175), (175, 199, 200, 176), (176, 200, 201, 177), (177, 201, 202, 178), (178, 202, 203, 179), (179, 203, 204, 180), (180, 204, 205, 181), (181, 205, 206, 182), (182, 206, 207, 183), (183, 207, 208, 184), (184, 208, 209, 185), (185, 209, 210, 186), (186, 210, 211, 187), (187, 211, 212, 188), (188, 212, 213, 189), (189, 213, 214, 190), (190, 214, 215, 191), (191, 215, 192, 168), (192, 216, 217, 193), (193, 217, 218, 194), (194, 218, 219, 195), (195, 219, 220, 196), (196, 220, 221, 197), (197, 221, 222, 198), (198, 222, 223, 199), (199, 223, 224, 200), (200, 224, 225, 201), (201, 225, 226, 202), (202, 226, 227, 203), (203, 227, 228, 204), (204, 228, 229, 205), (205, 229, 230, 206), (206, 230, 231, 207), (207, 231, 232, 208), (208, 232, 233, 209), (209, 233, 234, 210), (210, 234, 235, 211), (211, 235, 236, 212), (212, 236, 237, 213), (213, 237, 238, 214), (214, 238, 239, 215), (215, 239, 216, 192), (216, 240, 241, 217), (217, 241, 242, 218), (218, 242, 243, 219), (219, 243, 244, 220), (220, 244, 245, 221), (221, 245, 246, 222), (222, 246, 247, 223), (223, 247, 248, 224), (224, 248, 249, 225), (225, 249, 250, 226), (226, 250, 251, 227), (227, 251, 252, 228), (228, 252, 253, 229), (229, 253, 254, 230), (230, 254, 255, 231), (231, 255, 256, 232), (232, 256, 257, 233), (233, 257, 258, 234), (234, 258, 259, 235), (235, 259, 260, 236), (236, 260, 261, 237), (237, 261, 262, 238), (238, 262, 263, 239), (239, 263, 240, 216), (240, 264, 265, 241), (241, 265, 266, 242), (242, 266, 267, 243), (243, 267, 268, 244), (244, 268, 269, 245), (245, 269, 270, 246), (246, 270, 271, 247), (247, 271, 272, 248), (248, 272, 273, 249), (249, 273, 274, 250), (250, 274, 275, 251), (251, 275, 276, 252), (252, 276, 277, 253), (253, 277, 278, 254), (254, 278, 279, 255), (255, 279, 280, 256), (256, 280, 281, 257), (257, 281, 282, 258), (258, 282, 283, 259), (259, 283, 284, 260), (260, 284, 285, 261), (261, 285, 286, 262), (262, 286, 287, 263), (263, 287, 264, 240), (264, 288, 289, 265), (265, 289, 290, 266), (266, 290, 291, 267), (267, 291, 292, 268), (268, 292, 293, 269), (269, 293, 294, 270), (270, 294, 295, 271), (271, 295, 296, 272), (272, 296, 297, 273), (273, 297, 298, 274), (274, 298, 299, 275), (275, 299, 300, 276), (276, 300, 301, 277), (277, 301, 302, 278), (278, 302, 303, 279), (279, 303, 304, 280), (280, 304, 305, 281), (281, 305, 306, 282), (282, 306, 307, 283), (283, 307, 308, 284), (284, 308, 309, 285), (285, 309, 310, 286), (286, 310, 311, 287), (287, 311, 288, 264), (288, 312, 313, 289), (289, 313, 314, 290), (290, 314, 315, 291), (291, 315, 316, 292), (292, 316, 317, 293), (293, 317, 318, 294), (294, 318, 319, 295), (295, 319, 320, 296), (296, 320, 321, 297), (297, 321, 322, 298), (298, 322, 323, 299), (299, 323, 324, 300), (300, 324, 325, 301), (301, 325, 326, 302), (302, 326, 327, 303), (303, 327, 328, 304), (304, 328, 329, 305), (305, 329, 330, 306), (306, 330, 331, 307), (307, 331, 332, 308), (308, 332, 333, 309), (309, 333, 334, 310), (310, 334, 335, 311), (311, 335, 312, 288), (312, 336, 337, 313), (313, 337, 338, 314), (314, 338, 339, 315), (315, 339, 340, 316), (316, 340, 341, 317), (317, 341, 342, 318), (318, 342, 343, 319), (319, 343, 344, 320), (320, 344, 345, 321), (321, 345, 346, 322), (322, 346, 347, 323), (323, 347, 348, 324), (324, 348, 349, 325), (325, 349, 350, 326), (326, 350, 351, 327), (327, 351, 352, 328), (328, 352, 353, 329), (329, 353, 354, 330), (330, 354, 355, 331), (331, 355, 356, 332), (332, 356, 357, 333), (333, 357, 358, 334), (334, 358, 359, 335), (335, 359, 336, 312), (336, 360, 361, 337), (337, 361, 362, 338), (338, 362, 363, 339), (339, 363, 364, 340), (340, 364, 365, 341), (341, 365, 366, 342), (342, 366, 367, 343), (343, 367, 368, 344), (344, 368, 369, 345), (345, 369, 370, 346), (346, 370, 371, 347), (347, 371, 372, 348), (348, 372, 373, 349), (349, 373, 374, 350), (350, 374, 375, 351), (351, 375, 376, 352), (352, 376, 377, 353), (353, 377, 378, 354), (354, 378, 379, 355), (355, 379, 380, 356), (356, 380, 381, 357), (357, 381, 382, 358), (358, 382, 383, 359), (359, 383, 360, 336), (360, 384, 385, 361), (361, 385, 386, 362), (362, 386, 387, 363), (363, 387, 388, 364), (364, 388, 389, 365), (365, 389, 390, 366), (366, 390, 391, 367), (367, 391, 392, 368), (368, 392, 393, 369), (369, 393, 394, 370), (370, 394, 395, 371), (371, 395, 396, 372), (372, 396, 397, 373), (373, 397, 398, 374), (374, 398, 399, 375), (375, 399, 400, 376), (376, 400, 401, 377), (377, 401, 402, 378), (378, 402, 403, 379), (379, 403, 404, 380), (380, 404, 405, 381), (381, 405, 406, 382), (382, 406, 407, 383), (383, 407, 384, 360), (384, 408, 409, 385), (385, 409, 410, 386), (386, 410, 411, 387), (387, 411, 412, 388), (388, 412, 413, 389), (389, 413, 414, 390), (390, 414, 415, 391), (391, 415, 416, 392), (392, 416, 417, 393), (393, 417, 418, 394), (394, 418, 419, 395), (395, 419, 420, 396), (396, 420, 421, 397), (397, 421, 422, 398), (398, 422, 423, 399), (399, 423, 424, 400), (400, 424, 425, 401), (401, 425, 426, 402), (402, 426, 427, 403), (403, 427, 428, 404), (404, 428, 429, 405), (405, 429, 430, 406), (406, 430, 431, 407), (407, 431, 408, 384), (408, 432, 433, 409), (409, 433, 434, 410), (410, 434, 435, 411), (411, 435, 436, 412), (412, 436, 437, 413), (413, 437, 438, 414), (414, 438, 439, 415), (415, 439, 440, 416), (416, 440, 441, 417), (417, 441, 442, 418), (418, 442, 443, 419), (419, 443, 444, 420), (420, 444, 445, 421), (421, 445, 446, 422), (422, 446, 447, 423), (423, 447, 448, 424), (424, 448, 449, 425), (425, 449, 450, 426), (426, 450, 451, 427), (427, 451, 452, 428), (428, 452, 453, 429), (429, 453, 454, 430), (430, 454, 455, 431), (431, 455, 432, 408), (432, 456, 457, 433), (433, 457, 458, 434), (434, 458, 459, 435), (435, 459, 460, 436), (436, 460, 461, 437), (437, 461, 462, 438), (438, 462, 463, 439), (439, 463, 464, 440), (440, 464, 465, 441), (441, 465, 466, 442), (442, 466, 467, 443), (443, 467, 468, 444), (444, 468, 469, 445), (445, 469, 470, 446), (446, 470, 471, 447), (447, 471, 472, 448), (448, 472, 473, 449), (449, 473, 474, 450), (450, 474, 475, 451), (451, 475, 476, 452), (452, 476, 477, 453), (453, 477, 478, 454), (454, 478, 479, 455), (455, 479, 456, 432), (456, 480, 481, 457), (457, 481, 482, 458), (458, 482, 483, 459), (459, 483, 484, 460), (460, 484, 485, 461), (461, 485, 486, 462), (462, 486, 487, 463), (463, 487, 488, 464), (464, 488, 489, 465), (465, 489, 490, 466), (466, 490, 491, 467), (467, 491, 492, 468), (468, 492, 493, 469), (469, 493, 494, 470), (470, 494, 495, 471), (471, 495, 496, 472), (472, 496, 497, 473), (473, 497, 498, 474), (474, 498, 499, 475), (475, 499, 500, 476), (476, 500, 501, 477), (477, 501, 502, 478), (478, 502, 503, 479), (479, 503, 480, 456), (480, 504, 505, 481), (481, 505, 506, 482), (482, 506, 507, 483), (483, 507, 508, 484), (484, 508, 509, 485), (485, 509, 510, 486), (486, 510, 511, 487), (487, 511, 512, 488), (488, 512, 513, 489), (489, 513, 514, 490), (490, 514, 515, 491), (491, 515, 516, 492), (492, 516, 517, 493), (493, 517, 518, 494), (494, 518, 519, 495), (495, 519, 520, 496), (496, 520, 521, 497), (497, 521, 522, 498), (498, 522, 523, 499), (499, 523, 524, 500), (500, 524, 525, 501), (501, 525, 526, 502), (502, 526, 527, 503), (503, 527, 504, 480), (504, 528, 529, 505), (505, 529, 530, 506), (506, 530, 531, 507), (507, 531, 532, 508), (508, 532, 533, 509), (509, 533, 534, 510), (510, 534, 535, 511), (511, 535, 536, 512), (512, 536, 537, 513), (513, 537, 538, 514), (514, 538, 539, 515), (515, 539, 540, 516), (516, 540, 541, 517), (517, 541, 542, 518), (518, 542, 543, 519), (519, 543, 544, 520), (520, 544, 545, 521), (521, 545, 546, 522), (522, 546, 547, 523), (523, 547, 548, 524), (524, 548, 549, 525), (525, 549, 550, 526), (526, 550, 551, 527), (527, 551, 528, 504), (528, 552, 553, 529), (529, 553, 554, 530), (530, 554, 555, 531), (531, 555, 556, 532), (532, 556, 557, 533), (533, 557, 558, 534), (534, 558, 559, 535), (535, 559, 560, 536), (536, 560, 561, 537), (537, 561, 562, 538), (538, 562, 563, 539), (539, 563, 564, 540), (540, 564, 565, 541), (541, 565, 566, 542), (542, 566, 567, 543), (543, 567, 568, 544), (544, 568, 569, 545), (545, 569, 570, 546), (546, 570, 571, 547), (547, 571, 572, 548), (548, 572, 573, 549), (549, 573, 574, 550), (550, 574, 575, 551), (551, 575, 552, 528), (552, 576, 577, 553), (553, 577, 578, 554), (554, 578, 579, 555), (555, 579, 580, 556), (556, 580, 581, 557), (557, 581, 582, 558), (558, 582, 583, 559), (559, 583, 584, 560), (560, 584, 585, 561), (561, 585, 586, 562), (562, 586, 587, 563), (563, 587, 588, 564), (564, 588, 589, 565), (565, 589, 590, 566), (566, 590, 591, 567), (567, 591, 592, 568), (568, 592, 593, 569), (569, 593, 594, 570), (570, 594, 595, 571), (571, 595, 596, 572), (572, 596, 597, 573), (573, 597, 598, 574), (574, 598, 599, 575), (575, 599, 576, 552), (576, 600, 601, 577), (577, 601, 602, 578), (578, 602, 603, 579), (579, 603, 604, 580), (580, 604, 605, 581), (581, 605, 606, 582), (582, 606, 607, 583), (583, 607, 608, 584), (584, 608, 609, 585), (585, 609, 610, 586), (586, 610, 611, 587), (587, 611, 612, 588), (588, 612, 613, 589), (589, 613, 614, 590), (590, 614, 615, 591), (591, 615, 616, 592), (592, 616, 617, 593), (593, 617, 618, 594), (594, 618, 619, 595), (595, 619, 620, 596), (596, 620, 621, 597), (597, 621, 622, 598), (598, 622, 623, 599), (599, 623, 600, 576), (600, 624, 625, 601), (601, 625, 626, 602), (602, 626, 627, 603), (603, 627, 628, 604), (604, 628, 629, 605), (605, 629, 630, 606), (606, 630, 631, 607), (607, 631, 632, 608), (608, 632, 633, 609), (609, 633, 634, 610), (610, 634, 635, 611), (611, 635, 636, 612), (612, 636, 637, 613), (613, 637, 638, 614), (614, 638, 639, 615), (615, 639, 640, 616), (616, 640, 641, 617), (617, 641, 642, 618), (618, 642, 643, 619), (619, 643, 644, 620), (620, 644, 645, 621), (621, 645, 646, 622), (622, 646, 647, 623), (623, 647, 624, 600), (624, 648, 649, 625), (625, 649, 650, 626), (626, 650, 651, 627), (627, 651, 652, 628), (628, 652, 653, 629), (629, 653, 654, 630), (630, 654, 655, 631), (631, 655, 656, 632), (632, 656, 657, 633), (633, 657, 658, 634), (634, 658, 659, 635), (635, 659, 660, 636), (636, 660, 661, 637), (637, 661, 662, 638), (638, 662, 663, 639), (639, 663, 664, 640), (640, 664, 665, 641), (641, 665, 666, 642), (642, 666, 667, 643), (643, 667, 668, 644), (644, 668, 669, 645), (645, 669, 670, 646), (646, 670, 671, 647), (647, 671, 648, 624), (648, 672, 673, 649), (649, 673, 674, 650), (650, 674, 675, 651), (651, 675, 676, 652), (652, 676, 677, 653), (653, 677, 678, 654), (654, 678, 679, 655), (655, 679, 680, 656), (656, 680, 681, 657), (657, 681, 682, 658), (658, 682, 683, 659), (659, 683, 684, 660), (660, 684, 685, 661), (661, 685, 686, 662), (662, 686, 687, 663), (663, 687, 688, 664), (664, 688, 689, 665), (665, 689, 690, 666), (666, 690, 691, 667), (667, 691, 692, 668), (668, 692, 693, 669), (669, 693, 694, 670), (670, 694, 695, 671), (671, 695, 672, 648), (672, 696, 697, 673), (673, 697, 698, 674), (674, 698, 699, 675), (675, 699, 700, 676), (676, 700, 701, 677), (677, 701, 702, 678), (678, 702, 703, 679), (679, 703, 704, 680), (680, 704, 705, 681), (681, 705, 706, 682), (682, 706, 707, 683), (683, 707, 708, 684), (684, 708, 709, 685), (685, 709, 710, 686), (686, 710, 711, 687), (687, 711, 712, 688), (688, 712, 713, 689), (689, 713, 714, 690), (690, 714, 715, 691), (691, 715, 716, 692), (692, 716, 717, 693), (693, 717, 718, 694), (694, 718, 719, 695), (695, 719, 696, 672), (696, 720, 721, 697), (697, 721, 722, 698), (698, 722, 723, 699), (699, 723, 724, 700), (700, 724, 725, 701), (701, 725, 726, 702), (702, 726, 727, 703), (703, 727, 728, 704), (704, 728, 729, 705), (705, 729, 730, 706), (706, 730, 731, 707), (707, 731, 732, 708), (708, 732, 733, 709), (709, 733, 734, 710), (710, 734, 735, 711), (711, 735, 736, 712), (712, 736, 737, 713), (713, 737, 738, 714), (714, 738, 739, 715), (715, 739, 740, 716), (716, 740, 741, 717), (717, 741, 742, 718), (718, 742, 743, 719), (719, 743, 720, 696), (720, 744, 745, 721), (721, 745, 746, 722), (722, 746, 747, 723), (723, 747, 748, 724), (724, 748, 749, 725), (725, 749, 750, 726), (726, 750, 751, 727), (727, 751, 752, 728), (728, 752, 753, 729), (729, 753, 754, 730), (730, 754, 755, 731), (731, 755, 756, 732), (732, 756, 757, 733), (733, 757, 758, 734), (734, 758, 759, 735), (735, 759, 760, 736), (736, 760, 761, 737), (737, 761, 762, 738), (738, 762, 763, 739), (739, 763, 764, 740), (740, 764, 765, 741), (741, 765, 766, 742), (742, 766, 767, 743), (743, 767, 744, 720), (744, 768, 769, 745), (745, 769, 770, 746), (746, 770, 771, 747), (747, 771, 772, 748), (748, 772, 773, 749), (749, 773, 774, 750), (750, 774, 775, 751), (751, 775, 776, 752), (752, 776, 777, 753), (753, 777, 778, 754), (754, 778, 779, 755), (755, 779, 780, 756), (756, 780, 781, 757), (757, 781, 782, 758), (758, 782, 783, 759), (759, 783, 784, 760), (760, 784, 785, 761), (761, 785, 786, 762), (762, 786, 787, 763), (763, 787, 788, 764), (764, 788, 789, 765), (765, 789, 790, 766), (766, 790, 791, 767), (767, 791, 768, 744), (768, 792, 793, 769), (769, 793, 794, 770), (770, 794, 795, 771), (771, 795, 796, 772), (772, 796, 797, 773), (773, 797, 798, 774), (774, 798, 799, 775), (775, 799, 800, 776), (776, 800, 801, 777), (777, 801, 802, 778), (778, 802, 803, 779), (779, 803, 804, 780), (780, 804, 805, 781), (781, 805, 806, 782), (782, 806, 807, 783), (783, 807, 808, 784), (784, 808, 809, 785), (785, 809, 810, 786), (786, 810, 811, 787), (787, 811, 812, 788), (788, 812, 813, 789), (789, 813, 814, 790), (790, 814, 815, 791), (791, 815, 792, 768), (792, 816, 817, 793), (793, 817, 818, 794), (794, 818, 819, 795), (795, 819, 820, 796), (796, 820, 821, 797), (797, 821, 822, 798), (798, 822, 823, 799), (799, 823, 824, 800), (800, 824, 825, 801), (801, 825, 826, 802), (802, 826, 827, 803), (803, 827, 828, 804), (804, 828, 829, 805), (805, 829, 830, 806), (806, 830, 831, 807), (807, 831, 832, 808), (808, 832, 833, 809), (809, 833, 834, 810), (810, 834, 835, 811), (811, 835, 836, 812), (812, 836, 837, 813), (813, 837, 838, 814), (814, 838, 839, 815), (815, 839, 816, 792), (816, 840, 841, 817), (817, 841, 842, 818), (818, 842, 843, 819), (819, 843, 844, 820), (820, 844, 845, 821), (821, 845, 846, 822), (822, 846, 847, 823), (823, 847, 848, 824), (824, 848, 849, 825), (825, 849, 850, 826), (826, 850, 851, 827), (827, 851, 852, 828), (828, 852, 853, 829), (829, 853, 854, 830), (830, 854, 855, 831), (831, 855, 856, 832), (832, 856, 857, 833), (833, 857, 858, 834), (834, 858, 859, 835), (835, 859, 860, 836), (836, 860, 861, 837), (837, 861, 862, 838), (838, 862, 863, 839), (839, 863, 840, 816), (840, 864, 865, 841), (841, 865, 866, 842), (842, 866, 867, 843), (843, 867, 868, 844), (844, 868, 869, 845), (845, 869, 870, 846), (846, 870, 871, 847), (847, 871, 872, 848), (848, 872, 873, 849), (849, 873, 874, 850), (850, 874, 875, 851), (851, 875, 876, 852), (852, 876, 877, 853), (853, 877, 878, 854), (854, 878, 879, 855), (855, 879, 880, 856), (856, 880, 881, 857), (857, 881, 882, 858), (858, 882, 883, 859), (859, 883, 884, 860), (860, 884, 885, 861), (861, 885, 886, 862), (862, 886, 887, 863), (863, 887, 864, 840), (864, 888, 889, 865), (865, 889, 890, 866), (866, 890, 891, 867), (867, 891, 892, 868), (868, 892, 893, 869), (869, 893, 894, 870), (870, 894, 895, 871), (871, 895, 896, 872), (872, 896, 897, 873), (873, 897, 898, 874), (874, 898, 899, 875), (875, 899, 900, 876), (876, 900, 901, 877), (877, 901, 902, 878), (878, 902, 903, 879), (879, 903, 904, 880), (880, 904, 905, 881), (881, 905, 906, 882), (882, 906, 907, 883), (883, 907, 908, 884), (884, 908, 909, 885), (885, 909, 910, 886), (886, 910, 911, 887), (887, 911, 888, 864), (888, 912, 913, 889), (889, 913, 914, 890), (890, 914, 915, 891), (891, 915, 916, 892), (892, 916, 917, 893), (893, 917, 918, 894), (894, 918, 919, 895), (895, 919, 920, 896), (896, 920, 921, 897), (897, 921, 922, 898), (898, 922, 923, 899), (899, 923, 924, 900), (900, 924, 925, 901), (901, 925, 926, 902), (902, 926, 927, 903), (903, 927, 928, 904), (904, 928, 929, 905), (905, 929, 930, 906), (906, 930, 931, 907), (907, 931, 932, 908), (908, 932, 933, 909), (909, 933, 934, 910), (910, 934, 935, 911), (911, 935, 912, 888), (912, 936, 937, 913), (913, 937, 938, 914), (914, 938, 939, 915), (915, 939, 940, 916), (916, 940, 941, 917), (917, 941, 942, 918), (918, 942, 943, 919), (919, 943, 944, 920), (920, 944, 945, 921), (921, 945, 946, 922), (922, 946, 947, 923), (923, 947, 948, 924), (924, 948, 949, 925), (925, 949, 950, 926), (926, 950, 951, 927), (927, 951, 952, 928), (928, 952, 953, 929), (929, 953, 954, 930), (930, 954, 955, 931), (931, 955, 956, 932), (932, 956, 957, 933), (933, 957, 958, 934), (934, 958, 959, 935), (935, 959, 936, 912), (936, 960, 961, 937), (937, 961, 962, 938), (938, 962, 963, 939), (939, 963, 964, 940), (940, 964, 965, 941), (941, 965, 966, 942), (942, 966, 967, 943), (943, 967, 968, 944), (944, 968, 969, 945), (945, 969, 970, 946), (946, 970, 971, 947), (947, 971, 972, 948), (948, 972, 973, 949), (949, 973, 974, 950), (950, 974, 975, 951), (951, 975, 976, 952), (952, 976, 977, 953), (953, 977, 978, 954), (954, 978, 979, 955), (955, 979, 980, 956), (956, 980, 981, 957), (957, 981, 982, 958), (958, 982, 983, 959), (959, 983, 960, 936), (960, 984, 985, 961), (961, 985, 986, 962), (962, 986, 987, 963), (963, 987, 988, 964), (964, 988, 989, 965), (965, 989, 990, 966), (966, 990, 991, 967), (967, 991, 992, 968), (968, 992, 993, 969), (969, 993, 994, 970), (970, 994, 995, 971), (971, 995, 996, 972), (972, 996, 997, 973), (973, 997, 998, 974), (974, 998, 999, 975), (975, 999, 1000, 976), (976, 1000, 1001, 977), (977, 1001, 1002, 978), (978, 1002, 1003, 979), (979, 1003, 1004, 980), (980, 1004, 1005, 981), (981, 1005, 1006, 982), (982, 1006, 1007, 983), (983, 1007, 984, 960), (984, 1008, 1009, 985), (985, 1009, 1010, 986), (986, 1010, 1011, 987), (987, 1011, 1012, 988), (988, 1012, 1013, 989), (989, 1013, 1014, 990), (990, 1014, 1015, 991), (991, 1015, 1016, 992), (992, 1016, 1017, 993), (993, 1017, 1018, 994), (994, 1018, 1019, 995), (995, 1019, 1020, 996), (996, 1020, 1021, 997), (997, 1021, 1022, 998), (998, 1022, 1023, 999), (999, 1023, 1024, 1000), (1000, 1024, 1025, 1001), (1001, 1025, 1026, 1002), (1002, 1026, 1027, 1003), (1003, 1027, 1028, 1004), (1004, 1028, 1029, 1005), (1005, 1029, 1030, 1006), (1006, 1030, 1031, 1007), (1007, 1031, 1008, 984), (1008, 1032, 1033, 1009), (1009, 1033, 1034, 1010), (1010, 1034, 1035, 1011), (1011, 1035, 1036, 1012), (1012, 1036, 1037, 1013), (1013, 1037, 1038, 1014), (1014, 1038, 1039, 1015), (1015, 1039, 1040, 1016), (1016, 1040, 1041, 1017), (1017, 1041, 1042, 1018), (1018, 1042, 1043, 1019), (1019, 1043, 1044, 1020), (1020, 1044, 1045, 1021), (1021, 1045, 1046, 1022), (1022, 1046, 1047, 1023), (1023, 1047, 1048, 1024), (1024, 1048, 1049, 1025), (1025, 1049, 1050, 1026), (1026, 1050, 1051, 1027), (1027, 1051, 1052, 1028), (1028, 1052, 1053, 1029), (1029, 1053, 1054, 1030), (1030, 1054, 1055, 1031), (1031, 1055, 1032, 1008), (1032, 1056, 1057, 1033), (1033, 1057, 1058, 1034), (1034, 1058, 1059, 1035), (1035, 1059, 1060, 1036), (1036, 1060, 1061, 1037), (1037, 1061, 1062, 1038), (1038, 1062, 1063, 1039), (1039, 1063, 1064, 1040), (1040, 1064, 1065, 1041), (1041, 1065, 1066, 1042), (1042, 1066, 1067, 1043), (1043, 1067, 1068, 1044), (1044, 1068, 1069, 1045), (1045, 1069, 1070, 1046), (1046, 1070, 1071, 1047), (1047, 1071, 1072, 1048), (1048, 1072, 1073, 1049), (1049, 1073, 1074, 1050), (1050, 1074, 1075, 1051), (1051, 1075, 1076, 1052), (1052, 1076, 1077, 1053), (1053, 1077, 1078, 1054), (1054, 1078, 1079, 1055), (1055, 1079, 1056, 1032), (1056, 1080, 1081, 1057), (1057, 1081, 1082, 1058), (1058, 1082, 1083, 1059), (1059, 1083, 1084, 1060), (1060, 1084, 1085, 1061), (1061, 1085, 1086, 1062), (1062, 1086, 1087, 1063), (1063, 1087, 1088, 1064), (1064, 1088, 1089, 1065), (1065, 1089, 1090, 1066), (1066, 1090, 1091, 1067), (1067, 1091, 1092, 1068), (1068, 1092, 1093, 1069), (1069, 1093, 1094, 1070), (1070, 1094, 1095, 1071), (1071, 1095, 1096, 1072), (1072, 1096, 1097, 1073), (1073, 1097, 1098, 1074), (1074, 1098, 1099, 1075), (1075, 1099, 1100, 1076), (1076, 1100, 1101, 1077), (1077, 1101, 1102, 1078), (1078, 1102, 1103, 1079), (1079, 1103, 1080, 1056), (1080, 1104, 1105, 1081), (1081, 1105, 1106, 1082), (1082, 1106, 1107, 1083), (1083, 1107, 1108, 1084), (1084, 1108, 1109, 1085), (1085, 1109, 1110, 1086), (1086, 1110, 1111, 1087), (1087, 1111, 1112, 1088), (1088, 1112, 1113, 1089), (1089, 1113, 1114, 1090), (1090, 1114, 1115, 1091), (1091, 1115, 1116, 1092), (1092, 1116, 1117, 1093), (1093, 1117, 1118, 1094), (1094, 1118, 1119, 1095), (1095, 1119, 1120, 1096), (1096, 1120, 1121, 1097), (1097, 1121, 1122, 1098), (1098, 1122, 1123, 1099), (1099, 1123, 1124, 1100), (1100, 1124, 1125, 1101), (1101, 1125, 1126, 1102), (1102, 1126, 1127, 1103), (1103, 1127, 1104, 1080), (1104, 1128, 1129, 1105), (1105, 1129, 1130, 1106), (1106, 1130, 1131, 1107), (1107, 1131, 1132, 1108), (1108, 1132, 1133, 1109), (1109, 1133, 1134, 1110), (1110, 1134, 1135, 1111), (1111, 1135, 1136, 1112), (1112, 1136, 1137, 1113), (1113, 1137, 1138, 1114), (1114, 1138, 1139, 1115), (1115, 1139, 1140, 1116), (1116, 1140, 1141, 1117), (1117, 1141, 1142, 1118), (1118, 1142, 1143, 1119), (1119, 1143, 1144, 1120), (1120, 1144, 1145, 1121), (1121, 1145, 1146, 1122), (1122, 1146, 1147, 1123), (1123, 1147, 1148, 1124), (1124, 1148, 1149, 1125), (1125, 1149, 1150, 1126), (1126, 1150, 1151, 1127), (1127, 1151, 1128, 1104), (1128, 1152, 1153, 1129), (1129, 1153, 1154, 1130), (1130, 1154, 1155, 1131), (1131, 1155, 1156, 1132), (1132, 1156, 1157, 1133), (1133, 1157, 1158, 1134), (1134, 1158, 1159, 1135), (1135, 1159, 1160, 1136), (1136, 1160, 1161, 1137), (1137, 1161, 1162, 1138), (1138, 1162, 1163, 1139), (1139, 1163, 1164, 1140), (1140, 1164, 1165, 1141), (1141, 1165, 1166, 1142), (1142, 1166, 1167, 1143), (1143, 1167, 1168, 1144), (1144, 1168, 1169, 1145), (1145, 1169, 1170, 1146), (1146, 1170, 1171, 1147), (1147, 1171, 1172, 1148), (1148, 1172, 1173, 1149), (1149, 1173, 1174, 1150), (1150, 1174, 1175, 1151), (1151, 1175, 1152, 1128), (1152, 1176, 1177, 1153), (1153, 1177, 1178, 1154), (1154, 1178, 1179, 1155), (1155, 1179, 1180, 1156), (1156, 1180, 1181, 1157), (1157, 1181, 1182, 1158), (1158, 1182, 1183, 1159), (1159, 1183, 1184, 1160), (1160, 1184, 1185, 1161), (1161, 1185, 1186, 1162), (1162, 1186, 1187, 1163), (1163, 1187, 1188, 1164), (1164, 1188, 1189, 1165), (1165, 1189, 1190, 1166), (1166, 1190, 1191, 1167), (1167, 1191, 1192, 1168), (1168, 1192, 1193, 1169), (1169, 1193, 1194, 1170), (1170, 1194, 1195, 1171), (1171, 1195, 1196, 1172), (1172, 1196, 1197, 1173), (1173, 1197, 1198, 1174), (1174, 1198, 1199, 1175), (1175, 1199, 1176, 1152), (1176, 1200, 1201, 1177), (1177, 1201, 1202, 1178), (1178, 1202, 1203, 1179), (1179, 1203, 1204, 1180), (1180, 1204, 1205, 1181), (1181, 1205, 1206, 1182), (1182, 1206, 1207, 1183), (1183, 1207, 1208, 1184), (1184, 1208, 1209, 1185), (1185, 1209, 1210, 1186), (1186, 1210, 1211, 1187), (1187, 1211, 1212, 1188), (1188, 1212, 1213, 1189), (1189, 1213, 1214, 1190), (1190, 1214, 1215, 1191), (1191, 1215, 1216, 1192), (1192, 1216, 1217, 1193), (1193, 1217, 1218, 1194), (1194, 1218, 1219, 1195), (1195, 1219, 1220, 1196), (1196, 1220, 1221, 1197), (1197, 1221, 1222, 1198), (1198, 1222, 1223, 1199), (1199, 1223, 1200, 1176), (1200, 1224, 1225, 1201), (1201, 1225, 1226, 1202), (1202, 1226, 1227, 1203), (1203, 1227, 1228, 1204), (1204, 1228, 1229, 1205), (1205, 1229, 1230, 1206), (1206, 1230, 1231, 1207), (1207, 1231, 1232, 1208), (1208, 1232, 1233, 1209), (1209, 1233, 1234, 1210), (1210, 1234, 1235, 1211), (1211, 1235, 1236, 1212), (1212, 1236, 1237, 1213), (1213, 1237, 1238, 1214), (1214, 1238, 1239, 1215), (1215, 1239, 1240, 1216), (1216, 1240, 1241, 1217), (1217, 1241, 1242, 1218), (1218, 1242, 1243, 1219), (1219, 1243, 1244, 1220), (1220, 1244, 1245, 1221), (1221, 1245, 1246, 1222), (1222, 1246, 1247, 1223), (1223, 1247, 1224, 1200), (1224, 0, 1, 1225), (1225, 1, 2, 1226), (1226, 2, 3, 1227), (1227, 3, 4, 1228), (1228, 4, 5, 1229), (1229, 5, 6, 1230), (1230, 6, 7, 1231), (1231, 7, 8, 1232), (1232, 8, 9, 1233), (1233, 9, 10, 1234), (1234, 10, 11, 1235), (1235, 11, 12, 1236), (1236, 12, 13, 1237), (1237, 13, 14, 1238), (1238, 14, 15, 1239), (1239, 15, 16, 1240), (1240, 16, 17, 1241), (1241, 17, 18, 1242), (1242, 18, 19, 1243), (1243, 19, 20, 1244), (1244, 20, 21, 1245), (1245, 21, 22, 1246), (1246, 22, 23, 1247), (1247, 23, 0, 1224)])
me_torus.materials.append(mat_dunkelgrau)
me_torus.use_remesh_preserve_volume = False
me_torus.use_remesh_preserve_attributes = False
me_torus.use_mirror_vertex_groups = False
me_torus.update()
me_cube_002 = bpy.data.meshes.new('Cube.002')
me_cube_002.from_pydata([(1.0, 1.0, -1.0), (1.0, -1.0, -1.0), (-1.0, -1.0, -1.0), (-1.0, 1.0, -1.0), (1.0, 1.0, 1.0), (1.0, -1.0, 1.0), (-1.0, -1.0, 1.0), (-1.0, 1.0, 1.0)], [], [(0, 1, 2, 3), (4, 7, 6, 5), (0, 4, 5, 1), (1, 5, 6, 2), (2, 6, 7, 3), (4, 0, 3, 7)])
me_cube_002.materials.append(mat_dunkelgrau)
me_cube_002.use_remesh_preserve_volume = False
me_cube_002.use_remesh_preserve_attributes = False
me_cube_002.use_mirror_vertex_groups = False
me_cube_002.update()
me_cube_001 = bpy.data.meshes.new('Cube.001')
me_cube_001.from_pydata([(1.0, 1.0, -1.0), (1.0, -1.0, -1.0), (-1.0, -1.0, -1.0), (-1.0, 1.0, -1.0), (1.0, 1.0, 1.0), (1.0, -1.0, 1.0), (-1.0, -1.0, 1.0), (-1.0, 1.0, 1.0)], [], [(0, 1, 2, 3), (4, 7, 6, 5), (0, 4, 5, 1), (1, 5, 6, 2), (2, 6, 7, 3), (4, 0, 3, 7)])
me_cube_001.materials.append(mat_dunkelgrau)
me_cube_001.use_remesh_preserve_volume = False
me_cube_001.use_remesh_preserve_attributes = False
me_cube_001.use_mirror_vertex_groups = False
me_cube_001.update()
me_cube = bpy.data.meshes.new('Cube')
me_cube.from_pydata([(1.0, 1.0, -1.0), (1.0, -1.0, -1.0), (-1.0, -1.0, -1.0), (-1.0, 1.0, -1.0), (1.0, 1.0, 1.0), (1.0, -1.0, 1.0), (-1.0, -1.0, 1.0), (-1.0, 1.0, 1.0)], [], [(0, 1, 2, 3), (4, 7, 6, 5), (0, 4, 5, 1), (1, 5, 6, 2), (2, 6, 7, 3), (4, 0, 3, 7)])
me_cube.materials.append(mat_dunkelgrau)
me_cube.use_remesh_preserve_volume = False
me_cube.use_remesh_preserve_attributes = False
me_cube.use_mirror_vertex_groups = False
me_cube.update()

# ---- objects
ob_lamp_001 = bpy.data.objects.new('Lamp.001', light_lamp_001)
ob_zeigerankermitte = bpy.data.objects.new('ZeigerAnkerMitte', me_cube_016)
ob_zeiger_mitte = bpy.data.objects.new('Zeiger Mitte', me_cube_015)
ob_zeigerankerrechts = bpy.data.objects.new('ZeigerAnkerRechts', me_cube_014)
ob_zeiger_rechts = bpy.data.objects.new('Zeiger rechts', me_cube_013)
ob_zeiger_links = bpy.data.objects.new('Zeiger links', me_cube_012)
ob_zeigerankerlinks = bpy.data.objects.new('ZeigerAnkerLinks', me_cube_011)
ob_torus_004 = bpy.data.objects.new('Torus.004', me_torus_004)
ob_torus_003 = bpy.data.objects.new('Torus.003', me_torus_003)
ob_torus_002 = bpy.data.objects.new('Torus.002', me_torus_002)
ob_armatur = bpy.data.objects.new('Armatur', me_cube_008)
ob_torus_001 = bpy.data.objects.new('Torus.001', me_torus_001)
ob_cube_007 = bpy.data.objects.new('Cube.007', me_cube_007)
ob_cube_006 = bpy.data.objects.new('Cube.006', me_cube_006)
ob_cube_005 = bpy.data.objects.new('Cube.005', me_cube_005)
ob_logo = bpy.data.objects.new('Logo', me_circle)
ob_cube_004 = bpy.data.objects.new('Cube.004', me_cube_004)
ob_cube_003 = bpy.data.objects.new('Cube.003', me_cube_003)
ob_torus = bpy.data.objects.new('Torus', me_torus)
ob_cube_002 = bpy.data.objects.new('Cube.002', me_cube_002)
ob_cube_001 = bpy.data.objects.new('Cube.001', me_cube_001)
ob_cube = bpy.data.objects.new('Cube', me_cube)
ob_lamp = bpy.data.objects.new('Lamp', light_lamp)
ob_camera = bpy.data.objects.new('Camera', cam_camera)

# ---- transforms, parenting, visibility, modifiers, constraints
ob_lamp_001.location = (4.076, -7.089, 1.609)
ob_lamp_001.rotation_euler = (0.6503, 0.05522, 1.866)
ob_lamp_001.lock_rotations_4d = False
ob_lamp_001.empty_display_type = 'ARROWS'
ob_lamp_001.color = (0.0, 0.0, 0.0, 0.0)
ob_lamp_001.lineart.crease_threshold = 0.0
ob_zeigerankermitte.location = (-2.041, -0.1461, 1.731)
ob_zeigerankermitte.rotation_euler = (0.0, -0.1792, 0.0)
ob_zeigerankermitte.scale = (0.01357, 0.01357, 0.01357)
ob_zeigerankermitte.lineart.crease_threshold = 0.0
ob_zeiger_mitte.location = (-2.039, -0.1461, 1.787)
ob_zeiger_mitte.rotation_euler = (0.0, -0.1377, 0.0)
ob_zeiger_mitte.scale = (-0.006799, -0.005651, -0.05619)
ob_zeiger_mitte.lineart.crease_threshold = 0.0
ob_zeigerankerrechts.location = (-2.042, 0.6107, 1.314)
ob_zeigerankerrechts.rotation_euler = (0.0, -0.1792, 0.0)
ob_zeigerankerrechts.scale = (0.03677, 0.03677, 0.03677)
ob_zeigerankerrechts.lineart.crease_threshold = 0.0
ob_zeiger_rechts.location = (-2.038, 0.6107, 1.467)
ob_zeiger_rechts.rotation_euler = (0.0, -0.1377, 0.0)
ob_zeiger_rechts.scale = (-0.01843, -0.01532, -0.1523)
ob_zeiger_rechts.lineart.crease_threshold = 0.0
ob_zeiger_links.location = (-2.038, -0.8963, 1.467)
ob_zeiger_links.rotation_euler = (0.0, -0.1377, 0.0)
ob_zeiger_links.scale = (-0.01843, -0.01532, -0.1523)
ob_zeiger_links.lineart.crease_threshold = 0.0
ob_zeigerankerlinks.location = (-2.042, -0.8963, 1.314)
ob_zeigerankerlinks.rotation_euler = (0.0, -0.1792, 0.0)
ob_zeigerankerlinks.scale = (0.03677, 0.03677, 0.03677)
ob_zeigerankerlinks.lineart.crease_threshold = 0.0
ob_torus_004.location = (-2.034, -0.1452, 1.732)
ob_torus_004.rotation_euler = (0.0, 7.729, 0.0)
ob_torus_004.scale = (0.06873, 0.06873, 0.06873)
ob_torus_004.lineart.crease_threshold = 0.0
ob_torus_003.location = (-2.034, 0.6131, 1.314)
ob_torus_003.rotation_euler = (0.0, 7.729, 0.0)
ob_torus_003.scale = (0.1785, 0.1785, 0.1785)
ob_torus_003.lineart.crease_threshold = 0.0
ob_torus_002.location = (-2.034, -0.8963, 1.314)
ob_torus_002.rotation_euler = (0.0, 7.729, 0.0)
ob_torus_002.scale = (0.1676, 0.1676, 0.1676)
ob_torus_002.lineart.crease_threshold = 0.0
ob_armatur.location = (-3.21, 3.355, -0.7022)
ob_armatur.scale = (1.433, 7.467, 1.433)
ob_armatur.lineart.crease_threshold = 0.0
ob_torus_001.location = (-0.2498, 0.0, 0.1621)
ob_torus_001.rotation_euler = (0.0, 7.616, 0.0)
ob_torus_001.lineart.crease_threshold = 0.0
ob_cube_007.location = (-0.1337, 1.612, 0.3109)
ob_cube_007.rotation_euler = (0.0, 6.045, 0.0)
ob_cube_007.scale = (0.1507, 0.1507, -0.5204)
ob_cube_007.lineart.crease_threshold = 0.0
ob_cube_006.location = (-0.1337, -1.186, 0.3109)
ob_cube_006.rotation_euler = (0.0, 6.045, 0.0)
ob_cube_006.scale = (0.1507, 0.1507, 0.5204)
ob_cube_006.lineart.crease_threshold = 0.0
ob_cube_005.location = (-0.8763, 0.0, 0.0)
ob_cube_005.rotation_euler = (0.0, -0.1337, 0.0)
ob_cube_005.scale = (0.5342, 0.1179, 0.1179)
ob_cube_005.lineart.crease_threshold = 0.0
ob_logo.location = (0.3783, 0.0, 0.3144)
ob_logo.rotation_euler = (-7.402, 1.0, -1.183)
ob_logo.scale = (0.7507, 0.7507, 0.7507)
ob_logo.lineart.crease_threshold = 0.0
ob_cube_004.location = (0.181, 0.0, -1.601)
ob_cube_004.rotation_euler = (0.0, 6.045, 0.0)
ob_cube_004.scale = (0.1032, 0.5181, 0.5181)
ob_cube_004.lock_rotations_4d = False
ob_cube_004.empty_display_type = 'ARROWS'
ob_cube_004.lineart.crease_threshold = 0.0
ob_cube_003.location = (-0.0245, 0.0, -0.3162)
ob_cube_003.rotation_euler = (0.0, 6.045, 0.0)
ob_cube_003.scale = (0.2199, 0.8234, 0.8234)
ob_cube_003.lock_rotations_4d = False
ob_cube_003.empty_display_type = 'ARROWS'
ob_cube_003.lineart.crease_threshold = 0.0
ob_torus.location = (-7.846, -19.15, -5.765e-07)
ob_torus.rotation_euler = (-0.0, 1.571, 0.0)
ob_torus.hide_viewport = True
ob_torus.lineart.crease_threshold = 0.0
ob_cube_002.location = (-0.2788, 0.0, 0.3295)
ob_cube_002.rotation_euler = (0.0, 6.045, 0.0)
ob_cube_002.scale = (0.1462, 2.51, 0.5676)
ob_cube_002.lock_rotations_4d = False
ob_cube_002.empty_display_type = 'ARROWS'
ob_cube_002.lineart.crease_threshold = 0.0
ob_cube_001.location = (-0.2082, 0.0, 0.23)
ob_cube_001.rotation_euler = (0.0, 6.045, 0.0)
ob_cube_001.scale = (0.2316, 1.884, 0.7365)
ob_cube_001.lock_rotations_4d = False
ob_cube_001.empty_display_type = 'ARROWS'
ob_cube_001.lineart.crease_threshold = 0.0
ob_cube.location = (-0.06641, 0.0, 0.2066)
ob_cube.rotation_euler = (0.0, 6.045, 0.0)
ob_cube.scale = (0.3872, 1.0, 1.0)
ob_cube.lock_rotations_4d = False
ob_cube.empty_display_type = 'ARROWS'
ob_cube.lineart.crease_threshold = 0.0
ob_lamp.location = (4.076, 1.005, 1.609)
ob_lamp.rotation_euler = (0.6503, 0.05522, 1.866)
ob_lamp.lock_rotations_4d = False
ob_lamp.empty_display_type = 'ARROWS'
ob_lamp.color = (0.0, 0.0, 0.0, 0.0)
ob_lamp.lineart.crease_threshold = 0.0
ob_camera.location = (2.109, -12.21, 4.799)
ob_camera.rotation_euler = (1.177, -0.02116, 0.3535)
ob_camera.lock_rotations_4d = False
ob_camera.empty_display_type = 'ARROWS'
ob_camera.color = (0.0, 0.0, 0.0, 0.0)
ob_camera.display_type = 'WIRE'
ob_camera.lineart.crease_threshold = 0.0

# ---- collection membership
col_collection_1.objects.link(ob_lamp_001)
col_collection_1.objects.link(ob_zeigerankermitte)
col_collection_1.objects.link(ob_zeiger_mitte)
col_collection_1.objects.link(ob_zeigerankerrechts)
col_collection_1.objects.link(ob_zeiger_rechts)
col_collection_1.objects.link(ob_zeiger_links)
col_collection_1.objects.link(ob_zeigerankerlinks)
col_collection_1.objects.link(ob_torus_004)
col_collection_1.objects.link(ob_torus_003)
col_collection_1.objects.link(ob_torus_002)
col_collection_1.objects.link(ob_armatur)
col_collection_1.objects.link(ob_torus_001)
col_collection_1.objects.link(ob_cube_007)
col_collection_1.objects.link(ob_cube_006)
col_collection_1.objects.link(ob_cube_005)
col_collection_1.objects.link(ob_logo)
col_collection_1.objects.link(ob_cube_004)
col_collection_1.objects.link(ob_cube_003)
col_collection_1.objects.link(ob_torus)
col_collection_1.objects.link(ob_cube_002)
col_collection_1.objects.link(ob_cube_001)
col_collection_1.objects.link(ob_cube)
col_collection_1.objects.link(ob_lamp)
col_collection_1.objects.link(ob_camera)

# ---- scene / render settings (as saved in the file)
scene.camera = ob_camera
scene.frame_start = 1; scene.frame_end = 250; scene.frame_set(1)
scene.render.engine = 'BLENDER_EEVEE_NEXT'
scene.render.resolution_percentage = 50
scene.render.dither_intensity = 0.0
scene.cycles.use_denoising = False
scene.cycles.samples = 10
scene.cycles.sampling_pattern = 'TABULATED_SOBOL'
scene.cycles.light_sampling_threshold = 0.0
scene.cycles.use_adaptive_sampling = False
scene.cycles.use_light_tree = False
scene.cycles.blur_glossy = 0.0
scene.cycles.pixel_filter_type = 'GAUSSIAN'
scene.cycles.sample_clamp_indirect = 0.0
scene.view_settings.view_transform = 'Standard'
bpy.context.view_layer.update()
